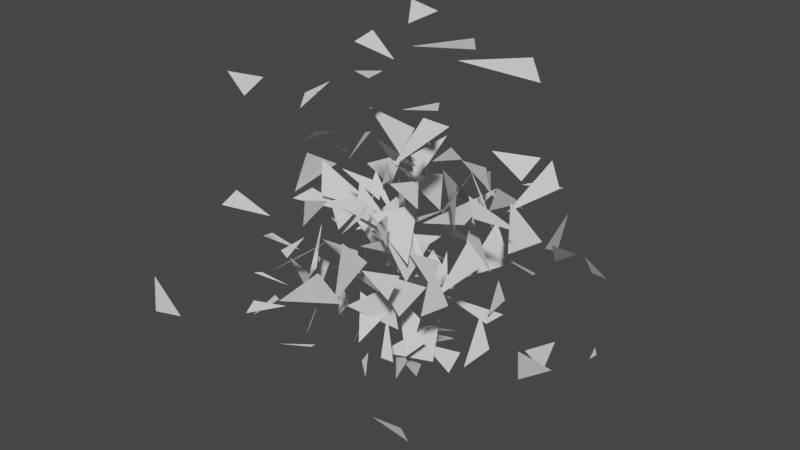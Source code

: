 # Source: 11.blend  (saved by Blender 3.5.10; exported with 4.5.12 LTS)
import bpy
from mathutils import Matrix  # noqa: F401  (used for matrix-valued properties, if any)

bpy.ops.wm.read_factory_settings(use_empty=True)
scene = bpy.context.scene
scene.name = 'Scene'

# ---- collections
col_collection = bpy.data.collections.new('Collection'); scene.collection.children.link(col_collection)

# ---- materials (node trees are filled in below, after node groups)
mat_doublesidedmaterial_128 = bpy.data.materials.new('DoubleSidedMaterial.128')
mat_doublesidedmaterial_128.use_transparent_shadow = False
mat_doublesidedmaterial_129 = bpy.data.materials.new('DoubleSidedMaterial.129')
mat_doublesidedmaterial_129.use_transparent_shadow = False
mat_doublesidedmaterial_130 = bpy.data.materials.new('DoubleSidedMaterial.130')
mat_doublesidedmaterial_130.use_transparent_shadow = False
mat_doublesidedmaterial_131 = bpy.data.materials.new('DoubleSidedMaterial.131')
mat_doublesidedmaterial_131.use_transparent_shadow = False
mat_doublesidedmaterial_132 = bpy.data.materials.new('DoubleSidedMaterial.132')
mat_doublesidedmaterial_132.use_transparent_shadow = False
mat_doublesidedmaterial_133 = bpy.data.materials.new('DoubleSidedMaterial.133')
mat_doublesidedmaterial_133.use_transparent_shadow = False
mat_doublesidedmaterial_134 = bpy.data.materials.new('DoubleSidedMaterial.134')
mat_doublesidedmaterial_134.use_transparent_shadow = False
mat_doublesidedmaterial_135 = bpy.data.materials.new('DoubleSidedMaterial.135')
mat_doublesidedmaterial_135.use_transparent_shadow = False
mat_doublesidedmaterial_136 = bpy.data.materials.new('DoubleSidedMaterial.136')
mat_doublesidedmaterial_136.use_transparent_shadow = False
mat_doublesidedmaterial_137 = bpy.data.materials.new('DoubleSidedMaterial.137')
mat_doublesidedmaterial_137.use_transparent_shadow = False
mat_doublesidedmaterial_138 = bpy.data.materials.new('DoubleSidedMaterial.138')
mat_doublesidedmaterial_138.use_transparent_shadow = False
mat_doublesidedmaterial_139 = bpy.data.materials.new('DoubleSidedMaterial.139')
mat_doublesidedmaterial_139.use_transparent_shadow = False
mat_doublesidedmaterial_140 = bpy.data.materials.new('DoubleSidedMaterial.140')
mat_doublesidedmaterial_140.use_transparent_shadow = False
mat_doublesidedmaterial_141 = bpy.data.materials.new('DoubleSidedMaterial.141')
mat_doublesidedmaterial_141.use_transparent_shadow = False
mat_doublesidedmaterial_142 = bpy.data.materials.new('DoubleSidedMaterial.142')
mat_doublesidedmaterial_142.use_transparent_shadow = False
mat_doublesidedmaterial_143 = bpy.data.materials.new('DoubleSidedMaterial.143')
mat_doublesidedmaterial_143.use_transparent_shadow = False
mat_doublesidedmaterial_144 = bpy.data.materials.new('DoubleSidedMaterial.144')
mat_doublesidedmaterial_144.use_transparent_shadow = False
mat_doublesidedmaterial_145 = bpy.data.materials.new('DoubleSidedMaterial.145')
mat_doublesidedmaterial_145.use_transparent_shadow = False
mat_doublesidedmaterial_146 = bpy.data.materials.new('DoubleSidedMaterial.146')
mat_doublesidedmaterial_146.use_transparent_shadow = False
mat_doublesidedmaterial_147 = bpy.data.materials.new('DoubleSidedMaterial.147')
mat_doublesidedmaterial_147.use_transparent_shadow = False
mat_doublesidedmaterial_148 = bpy.data.materials.new('DoubleSidedMaterial.148')
mat_doublesidedmaterial_148.use_transparent_shadow = False
mat_doublesidedmaterial_149 = bpy.data.materials.new('DoubleSidedMaterial.149')
mat_doublesidedmaterial_149.use_transparent_shadow = False
mat_doublesidedmaterial_150 = bpy.data.materials.new('DoubleSidedMaterial.150')
mat_doublesidedmaterial_150.use_transparent_shadow = False
mat_doublesidedmaterial_151 = bpy.data.materials.new('DoubleSidedMaterial.151')
mat_doublesidedmaterial_151.use_transparent_shadow = False
mat_doublesidedmaterial_152 = bpy.data.materials.new('DoubleSidedMaterial.152')
mat_doublesidedmaterial_152.use_transparent_shadow = False
mat_doublesidedmaterial_153 = bpy.data.materials.new('DoubleSidedMaterial.153')
mat_doublesidedmaterial_153.use_transparent_shadow = False
mat_doublesidedmaterial_154 = bpy.data.materials.new('DoubleSidedMaterial.154')
mat_doublesidedmaterial_154.use_transparent_shadow = False
mat_doublesidedmaterial_155 = bpy.data.materials.new('DoubleSidedMaterial.155')
mat_doublesidedmaterial_155.use_transparent_shadow = False
mat_doublesidedmaterial_156 = bpy.data.materials.new('DoubleSidedMaterial.156')
mat_doublesidedmaterial_156.use_transparent_shadow = False
mat_doublesidedmaterial_157 = bpy.data.materials.new('DoubleSidedMaterial.157')
mat_doublesidedmaterial_157.use_transparent_shadow = False
mat_doublesidedmaterial_158 = bpy.data.materials.new('DoubleSidedMaterial.158')
mat_doublesidedmaterial_158.use_transparent_shadow = False
mat_doublesidedmaterial_159 = bpy.data.materials.new('DoubleSidedMaterial.159')
mat_doublesidedmaterial_159.use_transparent_shadow = False
mat_doublesidedmaterial_160 = bpy.data.materials.new('DoubleSidedMaterial.160')
mat_doublesidedmaterial_160.use_transparent_shadow = False
mat_doublesidedmaterial_161 = bpy.data.materials.new('DoubleSidedMaterial.161')
mat_doublesidedmaterial_161.use_transparent_shadow = False
mat_doublesidedmaterial_162 = bpy.data.materials.new('DoubleSidedMaterial.162')
mat_doublesidedmaterial_162.use_transparent_shadow = False
mat_doublesidedmaterial_163 = bpy.data.materials.new('DoubleSidedMaterial.163')
mat_doublesidedmaterial_163.use_transparent_shadow = False
mat_doublesidedmaterial_164 = bpy.data.materials.new('DoubleSidedMaterial.164')
mat_doublesidedmaterial_164.use_transparent_shadow = False
mat_doublesidedmaterial_165 = bpy.data.materials.new('DoubleSidedMaterial.165')
mat_doublesidedmaterial_165.use_transparent_shadow = False
mat_doublesidedmaterial_166 = bpy.data.materials.new('DoubleSidedMaterial.166')
mat_doublesidedmaterial_166.use_transparent_shadow = False
mat_doublesidedmaterial_167 = bpy.data.materials.new('DoubleSidedMaterial.167')
mat_doublesidedmaterial_167.use_transparent_shadow = False
mat_doublesidedmaterial_168 = bpy.data.materials.new('DoubleSidedMaterial.168')
mat_doublesidedmaterial_168.use_transparent_shadow = False
mat_doublesidedmaterial_169 = bpy.data.materials.new('DoubleSidedMaterial.169')
mat_doublesidedmaterial_169.use_transparent_shadow = False
mat_doublesidedmaterial_170 = bpy.data.materials.new('DoubleSidedMaterial.170')
mat_doublesidedmaterial_170.use_transparent_shadow = False
mat_doublesidedmaterial_171 = bpy.data.materials.new('DoubleSidedMaterial.171')
mat_doublesidedmaterial_171.use_transparent_shadow = False
mat_doublesidedmaterial_172 = bpy.data.materials.new('DoubleSidedMaterial.172')
mat_doublesidedmaterial_172.use_transparent_shadow = False
mat_doublesidedmaterial_173 = bpy.data.materials.new('DoubleSidedMaterial.173')
mat_doublesidedmaterial_173.use_transparent_shadow = False
mat_doublesidedmaterial_174 = bpy.data.materials.new('DoubleSidedMaterial.174')
mat_doublesidedmaterial_174.use_transparent_shadow = False
mat_doublesidedmaterial_175 = bpy.data.materials.new('DoubleSidedMaterial.175')
mat_doublesidedmaterial_175.use_transparent_shadow = False
mat_doublesidedmaterial_176 = bpy.data.materials.new('DoubleSidedMaterial.176')
mat_doublesidedmaterial_176.use_transparent_shadow = False
mat_doublesidedmaterial_177 = bpy.data.materials.new('DoubleSidedMaterial.177')
mat_doublesidedmaterial_177.use_transparent_shadow = False
mat_doublesidedmaterial_178 = bpy.data.materials.new('DoubleSidedMaterial.178')
mat_doublesidedmaterial_178.use_transparent_shadow = False
mat_doublesidedmaterial_179 = bpy.data.materials.new('DoubleSidedMaterial.179')
mat_doublesidedmaterial_179.use_transparent_shadow = False
mat_doublesidedmaterial_180 = bpy.data.materials.new('DoubleSidedMaterial.180')
mat_doublesidedmaterial_180.use_transparent_shadow = False
mat_doublesidedmaterial_181 = bpy.data.materials.new('DoubleSidedMaterial.181')
mat_doublesidedmaterial_181.use_transparent_shadow = False
mat_doublesidedmaterial_182 = bpy.data.materials.new('DoubleSidedMaterial.182')
mat_doublesidedmaterial_182.use_transparent_shadow = False
mat_doublesidedmaterial_183 = bpy.data.materials.new('DoubleSidedMaterial.183')
mat_doublesidedmaterial_183.use_transparent_shadow = False
mat_doublesidedmaterial_184 = bpy.data.materials.new('DoubleSidedMaterial.184')
mat_doublesidedmaterial_184.use_transparent_shadow = False
mat_doublesidedmaterial_185 = bpy.data.materials.new('DoubleSidedMaterial.185')
mat_doublesidedmaterial_185.use_transparent_shadow = False
mat_doublesidedmaterial_186 = bpy.data.materials.new('DoubleSidedMaterial.186')
mat_doublesidedmaterial_186.use_transparent_shadow = False
mat_doublesidedmaterial_187 = bpy.data.materials.new('DoubleSidedMaterial.187')
mat_doublesidedmaterial_187.use_transparent_shadow = False
mat_doublesidedmaterial_188 = bpy.data.materials.new('DoubleSidedMaterial.188')
mat_doublesidedmaterial_188.use_transparent_shadow = False
mat_doublesidedmaterial_189 = bpy.data.materials.new('DoubleSidedMaterial.189')
mat_doublesidedmaterial_189.use_transparent_shadow = False
mat_doublesidedmaterial_190 = bpy.data.materials.new('DoubleSidedMaterial.190')
mat_doublesidedmaterial_190.use_transparent_shadow = False
mat_doublesidedmaterial_191 = bpy.data.materials.new('DoubleSidedMaterial.191')
mat_doublesidedmaterial_191.use_transparent_shadow = False
mat_doublesidedmaterial_192 = bpy.data.materials.new('DoubleSidedMaterial.192')
mat_doublesidedmaterial_192.use_transparent_shadow = False
mat_doublesidedmaterial_193 = bpy.data.materials.new('DoubleSidedMaterial.193')
mat_doublesidedmaterial_193.use_transparent_shadow = False
mat_doublesidedmaterial_194 = bpy.data.materials.new('DoubleSidedMaterial.194')
mat_doublesidedmaterial_194.use_transparent_shadow = False
mat_doublesidedmaterial_195 = bpy.data.materials.new('DoubleSidedMaterial.195')
mat_doublesidedmaterial_195.use_transparent_shadow = False
mat_doublesidedmaterial_196 = bpy.data.materials.new('DoubleSidedMaterial.196')
mat_doublesidedmaterial_196.use_transparent_shadow = False
mat_doublesidedmaterial_197 = bpy.data.materials.new('DoubleSidedMaterial.197')
mat_doublesidedmaterial_197.use_transparent_shadow = False
mat_doublesidedmaterial_198 = bpy.data.materials.new('DoubleSidedMaterial.198')
mat_doublesidedmaterial_198.use_transparent_shadow = False
mat_doublesidedmaterial_199 = bpy.data.materials.new('DoubleSidedMaterial.199')
mat_doublesidedmaterial_199.use_transparent_shadow = False
mat_doublesidedmaterial_200 = bpy.data.materials.new('DoubleSidedMaterial.200')
mat_doublesidedmaterial_200.use_transparent_shadow = False
mat_doublesidedmaterial_201 = bpy.data.materials.new('DoubleSidedMaterial.201')
mat_doublesidedmaterial_201.use_transparent_shadow = False
mat_doublesidedmaterial_202 = bpy.data.materials.new('DoubleSidedMaterial.202')
mat_doublesidedmaterial_202.use_transparent_shadow = False
mat_doublesidedmaterial_203 = bpy.data.materials.new('DoubleSidedMaterial.203')
mat_doublesidedmaterial_203.use_transparent_shadow = False
mat_doublesidedmaterial_204 = bpy.data.materials.new('DoubleSidedMaterial.204')
mat_doublesidedmaterial_204.use_transparent_shadow = False
mat_doublesidedmaterial_205 = bpy.data.materials.new('DoubleSidedMaterial.205')
mat_doublesidedmaterial_205.use_transparent_shadow = False
mat_doublesidedmaterial_206 = bpy.data.materials.new('DoubleSidedMaterial.206')
mat_doublesidedmaterial_206.use_transparent_shadow = False
mat_doublesidedmaterial_207 = bpy.data.materials.new('DoubleSidedMaterial.207')
mat_doublesidedmaterial_207.use_transparent_shadow = False
mat_doublesidedmaterial_208 = bpy.data.materials.new('DoubleSidedMaterial.208')
mat_doublesidedmaterial_208.use_transparent_shadow = False
mat_doublesidedmaterial_209 = bpy.data.materials.new('DoubleSidedMaterial.209')
mat_doublesidedmaterial_209.use_transparent_shadow = False
mat_doublesidedmaterial_210 = bpy.data.materials.new('DoubleSidedMaterial.210')
mat_doublesidedmaterial_210.use_transparent_shadow = False
mat_doublesidedmaterial_211 = bpy.data.materials.new('DoubleSidedMaterial.211')
mat_doublesidedmaterial_211.use_transparent_shadow = False
mat_doublesidedmaterial_212 = bpy.data.materials.new('DoubleSidedMaterial.212')
mat_doublesidedmaterial_212.use_transparent_shadow = False
mat_doublesidedmaterial_213 = bpy.data.materials.new('DoubleSidedMaterial.213')
mat_doublesidedmaterial_213.use_transparent_shadow = False
mat_doublesidedmaterial_214 = bpy.data.materials.new('DoubleSidedMaterial.214')
mat_doublesidedmaterial_214.use_transparent_shadow = False
mat_doublesidedmaterial_215 = bpy.data.materials.new('DoubleSidedMaterial.215')
mat_doublesidedmaterial_215.use_transparent_shadow = False
mat_doublesidedmaterial_216 = bpy.data.materials.new('DoubleSidedMaterial.216')
mat_doublesidedmaterial_216.use_transparent_shadow = False
mat_doublesidedmaterial_217 = bpy.data.materials.new('DoubleSidedMaterial.217')
mat_doublesidedmaterial_217.use_transparent_shadow = False
mat_doublesidedmaterial_218 = bpy.data.materials.new('DoubleSidedMaterial.218')
mat_doublesidedmaterial_218.use_transparent_shadow = False
mat_doublesidedmaterial_219 = bpy.data.materials.new('DoubleSidedMaterial.219')
mat_doublesidedmaterial_219.use_transparent_shadow = False
mat_doublesidedmaterial_220 = bpy.data.materials.new('DoubleSidedMaterial.220')
mat_doublesidedmaterial_220.use_transparent_shadow = False
mat_doublesidedmaterial_221 = bpy.data.materials.new('DoubleSidedMaterial.221')
mat_doublesidedmaterial_221.use_transparent_shadow = False
mat_doublesidedmaterial_222 = bpy.data.materials.new('DoubleSidedMaterial.222')
mat_doublesidedmaterial_222.use_transparent_shadow = False
mat_doublesidedmaterial_223 = bpy.data.materials.new('DoubleSidedMaterial.223')
mat_doublesidedmaterial_223.use_transparent_shadow = False
mat_doublesidedmaterial_224 = bpy.data.materials.new('DoubleSidedMaterial.224')
mat_doublesidedmaterial_224.use_transparent_shadow = False
mat_doublesidedmaterial_225 = bpy.data.materials.new('DoubleSidedMaterial.225')
mat_doublesidedmaterial_225.use_transparent_shadow = False
mat_doublesidedmaterial_226 = bpy.data.materials.new('DoubleSidedMaterial.226')
mat_doublesidedmaterial_226.use_transparent_shadow = False
mat_doublesidedmaterial_227 = bpy.data.materials.new('DoubleSidedMaterial.227')
mat_doublesidedmaterial_227.use_transparent_shadow = False
mat_doublesidedmaterial_228 = bpy.data.materials.new('DoubleSidedMaterial.228')
mat_doublesidedmaterial_228.use_transparent_shadow = False
mat_doublesidedmaterial_229 = bpy.data.materials.new('DoubleSidedMaterial.229')
mat_doublesidedmaterial_229.use_transparent_shadow = False
mat_doublesidedmaterial_230 = bpy.data.materials.new('DoubleSidedMaterial.230')
mat_doublesidedmaterial_230.use_transparent_shadow = False
mat_doublesidedmaterial_231 = bpy.data.materials.new('DoubleSidedMaterial.231')
mat_doublesidedmaterial_231.use_transparent_shadow = False
mat_doublesidedmaterial_232 = bpy.data.materials.new('DoubleSidedMaterial.232')
mat_doublesidedmaterial_232.use_transparent_shadow = False
mat_doublesidedmaterial_233 = bpy.data.materials.new('DoubleSidedMaterial.233')
mat_doublesidedmaterial_233.use_transparent_shadow = False
mat_doublesidedmaterial_234 = bpy.data.materials.new('DoubleSidedMaterial.234')
mat_doublesidedmaterial_234.use_transparent_shadow = False
mat_doublesidedmaterial_235 = bpy.data.materials.new('DoubleSidedMaterial.235')
mat_doublesidedmaterial_235.use_transparent_shadow = False
mat_doublesidedmaterial_236 = bpy.data.materials.new('DoubleSidedMaterial.236')
mat_doublesidedmaterial_236.use_transparent_shadow = False
mat_doublesidedmaterial_237 = bpy.data.materials.new('DoubleSidedMaterial.237')
mat_doublesidedmaterial_237.use_transparent_shadow = False
mat_doublesidedmaterial_238 = bpy.data.materials.new('DoubleSidedMaterial.238')
mat_doublesidedmaterial_238.use_transparent_shadow = False
mat_doublesidedmaterial_239 = bpy.data.materials.new('DoubleSidedMaterial.239')
mat_doublesidedmaterial_239.use_transparent_shadow = False
mat_doublesidedmaterial_240 = bpy.data.materials.new('DoubleSidedMaterial.240')
mat_doublesidedmaterial_240.use_transparent_shadow = False
mat_doublesidedmaterial_241 = bpy.data.materials.new('DoubleSidedMaterial.241')
mat_doublesidedmaterial_241.use_transparent_shadow = False
mat_doublesidedmaterial_242 = bpy.data.materials.new('DoubleSidedMaterial.242')
mat_doublesidedmaterial_242.use_transparent_shadow = False
mat_doublesidedmaterial_243 = bpy.data.materials.new('DoubleSidedMaterial.243')
mat_doublesidedmaterial_243.use_transparent_shadow = False
mat_doublesidedmaterial_244 = bpy.data.materials.new('DoubleSidedMaterial.244')
mat_doublesidedmaterial_244.use_transparent_shadow = False
mat_doublesidedmaterial_245 = bpy.data.materials.new('DoubleSidedMaterial.245')
mat_doublesidedmaterial_245.use_transparent_shadow = False
mat_doublesidedmaterial_246 = bpy.data.materials.new('DoubleSidedMaterial.246')
mat_doublesidedmaterial_246.use_transparent_shadow = False
mat_doublesidedmaterial_247 = bpy.data.materials.new('DoubleSidedMaterial.247')
mat_doublesidedmaterial_247.use_transparent_shadow = False
mat_doublesidedmaterial_248 = bpy.data.materials.new('DoubleSidedMaterial.248')
mat_doublesidedmaterial_248.use_transparent_shadow = False
mat_doublesidedmaterial_249 = bpy.data.materials.new('DoubleSidedMaterial.249')
mat_doublesidedmaterial_249.use_transparent_shadow = False
mat_doublesidedmaterial_250 = bpy.data.materials.new('DoubleSidedMaterial.250')
mat_doublesidedmaterial_250.use_transparent_shadow = False
mat_doublesidedmaterial_251 = bpy.data.materials.new('DoubleSidedMaterial.251')
mat_doublesidedmaterial_251.use_transparent_shadow = False
mat_doublesidedmaterial_252 = bpy.data.materials.new('DoubleSidedMaterial.252')
mat_doublesidedmaterial_252.use_transparent_shadow = False
mat_doublesidedmaterial_253 = bpy.data.materials.new('DoubleSidedMaterial.253')
mat_doublesidedmaterial_253.use_transparent_shadow = False
mat_doublesidedmaterial_254 = bpy.data.materials.new('DoubleSidedMaterial.254')
mat_doublesidedmaterial_254.use_transparent_shadow = False
mat_doublesidedmaterial_255 = bpy.data.materials.new('DoubleSidedMaterial.255')
mat_doublesidedmaterial_255.use_transparent_shadow = False

# ---- material node trees

# ---- world
world_world = bpy.data.worlds.new('World'); scene.world = world_world
world_world.use_nodes = True; world_world.node_tree.nodes.clear()
_N = world_world.node_tree.nodes; _L = world_world.node_tree.links
n0 = _N.new('ShaderNodeOutputWorld'); n0.name = 'World Output'; n0.location = (300, 300)
n1 = _N.new('ShaderNodeBackground'); n1.name = 'Background'; n1.location = (10, 300)
n1.inputs[0].default_value = (0.05088, 0.05088, 0.05088, 1.0)
_L.new(n1.outputs[0], n0.inputs[0])
n0.is_active_output = True
world_world.color = (0.05088, 0.05088, 0.05088)
world_world.use_sun_shadow = False
world_world.sun_shadow_jitter_overblur = 0.0

# ---- meshes
me_triangle_128 = bpy.data.meshes.new('Triangle.128')
me_triangle_128.from_pydata([(-33.97, -8.69, 1.349), (-74.63, -16.25, 14.7), (-75.8, -37.42, 12.8)], [], [(0, 1, 2)])
me_triangle_128.materials.append(mat_doublesidedmaterial_128)
me_triangle_128.update()
me_triangle_129 = bpy.data.meshes.new('Triangle.129')
me_triangle_129.from_pydata([(104.4, -65.27, 104.8), (82.1, -67.95, 98.05), (99.0, -70.18, 113.3)], [], [(0, 1, 2)])
me_triangle_129.materials.append(mat_doublesidedmaterial_129)
me_triangle_129.update()
me_triangle_130 = bpy.data.meshes.new('Triangle.130')
me_triangle_130.from_pydata([(75.24, 80.33, 30.46), (87.09, 86.86, 24.67), (66.33, 59.91, 31.57)], [], [(0, 1, 2)])
me_triangle_130.materials.append(mat_doublesidedmaterial_130)
me_triangle_130.update()
me_triangle_131 = bpy.data.meshes.new('Triangle.131')
me_triangle_131.from_pydata([(-100.8, 63.46, 106.1), (-80.35, 90.37, 87.67), (-96.38, 81.36, 112.6)], [], [(0, 1, 2)])
me_triangle_131.materials.append(mat_doublesidedmaterial_131)
me_triangle_131.update()
me_triangle_132 = bpy.data.meshes.new('Triangle.132')
me_triangle_132.from_pydata([(20.78, -15.58, -104.4), (16.59, -25.04, -118.9), (-12.77, 10.34, -114.2)], [], [(0, 1, 2)])
me_triangle_132.materials.append(mat_doublesidedmaterial_132)
me_triangle_132.update()
me_triangle_133 = bpy.data.meshes.new('Triangle.133')
me_triangle_133.from_pydata([(149.9, -60.71, -40.15), (152.3, -66.34, -13.48), (151.0, -19.05, -54.19)], [], [(0, 1, 2)])
me_triangle_133.materials.append(mat_doublesidedmaterial_133)
me_triangle_133.update()
me_triangle_134 = bpy.data.meshes.new('Triangle.134')
me_triangle_134.from_pydata([(97.21, 139.6, -138.6), (97.33, 142.8, -147.7), (95.85, 133.8, -148.2)], [], [(0, 1, 2)])
me_triangle_134.materials.append(mat_doublesidedmaterial_134)
me_triangle_134.update()
me_triangle_135 = bpy.data.meshes.new('Triangle.135')
me_triangle_135.from_pydata([(-54.66, -110.5, 138.5), (-30.6, -100.2, 136.8), (-42.99, -107.3, 122.6)], [], [(0, 1, 2)])
me_triangle_135.materials.append(mat_doublesidedmaterial_135)
me_triangle_135.update()
me_triangle_136 = bpy.data.meshes.new('Triangle.136')
me_triangle_136.from_pydata([(-16.98, 75.65, 16.55), (-40.79, 78.64, 37.89), (-30.6, 70.91, 36.25)], [], [(0, 1, 2)])
me_triangle_136.materials.append(mat_doublesidedmaterial_136)
me_triangle_136.update()
me_triangle_137 = bpy.data.meshes.new('Triangle.137')
me_triangle_137.from_pydata([(-36.49, 112.8, -54.61), (-56.45, 127.4, -64.08), (-39.36, 118.9, -63.55)], [], [(0, 1, 2)])
me_triangle_137.materials.append(mat_doublesidedmaterial_137)
me_triangle_137.update()
me_triangle_138 = bpy.data.meshes.new('Triangle.138')
me_triangle_138.from_pydata([(29.14, 3.283, -11.35), (25.14, -14.26, -28.68), (47.1, 12.0, -45.64)], [], [(0, 1, 2)])
me_triangle_138.materials.append(mat_doublesidedmaterial_138)
me_triangle_138.update()
me_triangle_139 = bpy.data.meshes.new('Triangle.139')
me_triangle_139.from_pydata([(43.21, -141.4, -18.54), (45.41, -139.2, -17.12), (14.09, -142.6, -27.76)], [], [(0, 1, 2)])
me_triangle_139.materials.append(mat_doublesidedmaterial_139)
me_triangle_139.update()
me_triangle_140 = bpy.data.meshes.new('Triangle.140')
me_triangle_140.from_pydata([(1.202, -2.105, -42.03), (20.83, 11.5, -44.26), (1.964, 27.43, -68.65)], [], [(0, 1, 2)])
me_triangle_140.materials.append(mat_doublesidedmaterial_140)
me_triangle_140.update()
me_triangle_141 = bpy.data.meshes.new('Triangle.141')
me_triangle_141.from_pydata([(20.56, -23.5, 104.0), (49.59, -19.31, 109.2), (38.96, -4.249, 108.3)], [], [(0, 1, 2)])
me_triangle_141.materials.append(mat_doublesidedmaterial_141)
me_triangle_141.update()
me_triangle_142 = bpy.data.meshes.new('Triangle.142')
me_triangle_142.from_pydata([(72.57, 10.74, 61.72), (81.01, -7.461, 69.88), (75.07, 8.641, 46.1)], [], [(0, 1, 2)])
me_triangle_142.materials.append(mat_doublesidedmaterial_142)
me_triangle_142.update()
me_triangle_143 = bpy.data.meshes.new('Triangle.143')
me_triangle_143.from_pydata([(58.17, 36.14, -73.99), (41.25, 73.39, -63.83), (49.58, 71.83, -79.58)], [], [(0, 1, 2)])
me_triangle_143.materials.append(mat_doublesidedmaterial_143)
me_triangle_143.update()
me_triangle_144 = bpy.data.meshes.new('Triangle.144')
me_triangle_144.from_pydata([(2.754, -14.08, -57.59), (-24.76, -38.34, -28.85), (2.115, -33.83, -29.51)], [], [(0, 1, 2)])
me_triangle_144.materials.append(mat_doublesidedmaterial_144)
me_triangle_144.update()
me_triangle_145 = bpy.data.meshes.new('Triangle.145')
me_triangle_145.from_pydata([(-130.9, -132.8, -64.46), (-120.7, -117.0, -72.76), (-127.1, -132.9, -31.18)], [], [(0, 1, 2)])
me_triangle_145.materials.append(mat_doublesidedmaterial_145)
me_triangle_145.update()
me_triangle_146 = bpy.data.meshes.new('Triangle.146')
me_triangle_146.from_pydata([(7.003, -81.37, -27.73), (10.65, -48.42, -7.098), (8.932, -73.29, 18.71)], [], [(0, 1, 2)])
me_triangle_146.materials.append(mat_doublesidedmaterial_146)
me_triangle_146.update()
me_triangle_147 = bpy.data.meshes.new('Triangle.147')
me_triangle_147.from_pydata([(53.43, -35.55, 11.87), (68.2, -14.74, 59.25), (68.95, -30.03, 47.46)], [], [(0, 1, 2)])
me_triangle_147.materials.append(mat_doublesidedmaterial_147)
me_triangle_147.update()
me_triangle_148 = bpy.data.meshes.new('Triangle.148')
me_triangle_148.from_pydata([(-101.5, 40.94, 35.99), (-99.52, 15.43, 44.77), (-110.2, 8.007, 35.6)], [], [(0, 1, 2)])
me_triangle_148.materials.append(mat_doublesidedmaterial_148)
me_triangle_148.update()
me_triangle_149 = bpy.data.meshes.new('Triangle.149')
me_triangle_149.from_pydata([(-63.04, 8.316, -28.53), (-79.28, 2.211, -16.91), (-56.41, 9.899, -17.09)], [], [(0, 1, 2)])
me_triangle_149.materials.append(mat_doublesidedmaterial_149)
me_triangle_149.update()
me_triangle_150 = bpy.data.meshes.new('Triangle.150')
me_triangle_150.from_pydata([(62.32, -55.99, 53.46), (24.24, -41.1, 56.09), (53.56, -44.8, 68.38)], [], [(0, 1, 2)])
me_triangle_150.materials.append(mat_doublesidedmaterial_150)
me_triangle_150.update()
me_triangle_151 = bpy.data.meshes.new('Triangle.151')
me_triangle_151.from_pydata([(41.72, 9.667, -120.6), (5.741, 21.62, -113.3), (37.76, 30.26, -113.1)], [], [(0, 1, 2)])
me_triangle_151.materials.append(mat_doublesidedmaterial_151)
me_triangle_151.update()
me_triangle_152 = bpy.data.meshes.new('Triangle.152')
me_triangle_152.from_pydata([(41.13, -58.76, 78.62), (47.99, -33.35, 108.7), (71.15, -34.25, 108.4)], [], [(0, 1, 2)])
me_triangle_152.materials.append(mat_doublesidedmaterial_152)
me_triangle_152.update()
me_triangle_153 = bpy.data.meshes.new('Triangle.153')
me_triangle_153.from_pydata([(-50.21, -87.95, -20.02), (-10.41, -59.87, 10.14), (-32.0, -74.36, -6.935)], [], [(0, 1, 2)])
me_triangle_153.materials.append(mat_doublesidedmaterial_153)
me_triangle_153.update()
me_triangle_154 = bpy.data.meshes.new('Triangle.154')
me_triangle_154.from_pydata([(-8.969, -92.69, 32.07), (-6.726, -92.08, 53.14), (30.16, -107.5, 69.61)], [], [(0, 1, 2)])
me_triangle_154.materials.append(mat_doublesidedmaterial_154)
me_triangle_154.update()
me_triangle_155 = bpy.data.meshes.new('Triangle.155')
me_triangle_155.from_pydata([(36.14, 28.89, -92.8), (24.9, 5.056, -81.0), (-4.077, 9.349, -100.2)], [], [(0, 1, 2)])
me_triangle_155.materials.append(mat_doublesidedmaterial_155)
me_triangle_155.update()
me_triangle_156 = bpy.data.meshes.new('Triangle.156')
me_triangle_156.from_pydata([(5.894, -43.31, 13.39), (21.01, -18.76, 25.7), (47.43, -23.76, -10.98)], [], [(0, 1, 2)])
me_triangle_156.materials.append(mat_doublesidedmaterial_156)
me_triangle_156.update()
me_triangle_157 = bpy.data.meshes.new('Triangle.157')
me_triangle_157.from_pydata([(-8.611, 7.048, 19.1), (-32.42, -15.81, -8.767), (2.721, 17.53, -5.735)], [], [(0, 1, 2)])
me_triangle_157.materials.append(mat_doublesidedmaterial_157)
me_triangle_157.update()
me_triangle_158 = bpy.data.meshes.new('Triangle.158')
me_triangle_158.from_pydata([(57.35, -48.37, 69.38), (56.49, -61.08, 83.2), (11.68, -24.4, 62.36)], [], [(0, 1, 2)])
me_triangle_158.materials.append(mat_doublesidedmaterial_158)
me_triangle_158.update()
me_triangle_159 = bpy.data.meshes.new('Triangle.159')
me_triangle_159.from_pydata([(34.49, -70.05, 3.38), (55.11, -67.27, -27.47), (50.12, -29.5, -21.73)], [], [(0, 1, 2)])
me_triangle_159.materials.append(mat_doublesidedmaterial_159)
me_triangle_159.update()
me_triangle_160 = bpy.data.meshes.new('Triangle.160')
me_triangle_160.from_pydata([(-88.7, 10.81, 40.14), (-88.11, 36.29, 20.37), (-63.52, 13.16, 40.09)], [], [(0, 1, 2)])
me_triangle_160.materials.append(mat_doublesidedmaterial_160)
me_triangle_160.update()
me_triangle_161 = bpy.data.meshes.new('Triangle.161')
me_triangle_161.from_pydata([(26.3, -52.27, 23.7), (43.57, -45.81, -13.94), (35.51, -8.647, -0.8824)], [], [(0, 1, 2)])
me_triangle_161.materials.append(mat_doublesidedmaterial_161)
me_triangle_161.update()
me_triangle_162 = bpy.data.meshes.new('Triangle.162')
me_triangle_162.from_pydata([(104.4, -35.72, 19.31), (80.83, -60.31, -5.188), (94.07, -42.46, 37.11)], [], [(0, 1, 2)])
me_triangle_162.materials.append(mat_doublesidedmaterial_162)
me_triangle_162.update()
me_triangle_163 = bpy.data.meshes.new('Triangle.163')
me_triangle_163.from_pydata([(-13.11, -18.66, 31.83), (-34.6, -29.42, 15.77), (-0.4285, -14.45, -0.4745)], [], [(0, 1, 2)])
me_triangle_163.materials.append(mat_doublesidedmaterial_163)
me_triangle_163.update()
me_triangle_164 = bpy.data.meshes.new('Triangle.164')
me_triangle_164.from_pydata([(34.1, 43.34, 132.5), (35.55, 39.07, 142.4), (5.492, 3.882, 138.9)], [], [(0, 1, 2)])
me_triangle_164.materials.append(mat_doublesidedmaterial_164)
me_triangle_164.update()
me_triangle_165 = bpy.data.meshes.new('Triangle.165')
me_triangle_165.from_pydata([(54.94, 77.79, 23.95), (61.45, 94.07, 40.49), (30.21, 71.08, 45.5)], [], [(0, 1, 2)])
me_triangle_165.materials.append(mat_doublesidedmaterial_165)
me_triangle_165.update()
me_triangle_166 = bpy.data.meshes.new('Triangle.166')
me_triangle_166.from_pydata([(-69.56, -13.17, -29.33), (-65.59, 24.95, -54.81), (-51.32, 12.44, -66.71)], [], [(0, 1, 2)])
me_triangle_166.materials.append(mat_doublesidedmaterial_166)
me_triangle_166.update()
me_triangle_167 = bpy.data.meshes.new('Triangle.167')
me_triangle_167.from_pydata([(-15.13, -5.402, 9.863), (12.56, 0.7759, -4.875), (25.31, -32.0, -19.59)], [], [(0, 1, 2)])
me_triangle_167.materials.append(mat_doublesidedmaterial_167)
me_triangle_167.update()
me_triangle_168 = bpy.data.meshes.new('Triangle.168')
me_triangle_168.from_pydata([(-85.43, -72.25, -40.1), (-70.69, -49.85, -56.27), (-83.23, -65.83, -41.82)], [], [(0, 1, 2)])
me_triangle_168.materials.append(mat_doublesidedmaterial_168)
me_triangle_168.update()
me_triangle_169 = bpy.data.meshes.new('Triangle.169')
me_triangle_169.from_pydata([(75.21, -40.57, 21.31), (82.02, -59.92, 9.772), (84.4, -51.78, 12.65)], [], [(0, 1, 2)])
me_triangle_169.materials.append(mat_doublesidedmaterial_169)
me_triangle_169.update()
me_triangle_170 = bpy.data.meshes.new('Triangle.170')
me_triangle_170.from_pydata([(77.8, -83.8, -112.7), (74.68, -88.26, -99.45), (41.21, -81.5, -109.5)], [], [(0, 1, 2)])
me_triangle_170.materials.append(mat_doublesidedmaterial_170)
me_triangle_170.update()
me_triangle_171 = bpy.data.meshes.new('Triangle.171')
me_triangle_171.from_pydata([(137.4, -9.043, -66.4), (130.7, -24.2, -43.97), (133.5, 11.99, -53.55)], [], [(0, 1, 2)])
me_triangle_171.materials.append(mat_doublesidedmaterial_171)
me_triangle_171.update()
me_triangle_172 = bpy.data.meshes.new('Triangle.172')
me_triangle_172.from_pydata([(2.701, -67.47, 19.65), (12.36, -40.72, 46.12), (13.38, -57.15, 32.81)], [], [(0, 1, 2)])
me_triangle_172.materials.append(mat_doublesidedmaterial_172)
me_triangle_172.update()
me_triangle_173 = bpy.data.meshes.new('Triangle.173')
me_triangle_173.from_pydata([(-32.52, 28.95, 33.83), (10.21, 9.997, 46.32), (-28.63, 5.417, 61.62)], [], [(0, 1, 2)])
me_triangle_173.materials.append(mat_doublesidedmaterial_173)
me_triangle_173.update()
me_triangle_174 = bpy.data.meshes.new('Triangle.174')
me_triangle_174.from_pydata([(-124.6, -14.38, -41.99), (-126.2, -23.6, -41.75), (-116.7, 9.84, -65.83)], [], [(0, 1, 2)])
me_triangle_174.materials.append(mat_doublesidedmaterial_174)
me_triangle_174.update()
me_triangle_175 = bpy.data.meshes.new('Triangle.175')
me_triangle_175.from_pydata([(90.25, -8.301, -5.959), (80.63, -27.11, 24.97), (65.39, 1.105, 28.24)], [], [(0, 1, 2)])
me_triangle_175.materials.append(mat_doublesidedmaterial_175)
me_triangle_175.update()
me_triangle_176 = bpy.data.meshes.new('Triangle.176')
me_triangle_176.from_pydata([(113.7, -9.332, 34.55), (95.69, -47.28, 71.66), (98.97, -46.18, 55.22)], [], [(0, 1, 2)])
me_triangle_176.materials.append(mat_doublesidedmaterial_176)
me_triangle_176.update()
me_triangle_177 = bpy.data.meshes.new('Triangle.177')
me_triangle_177.from_pydata([(-59.45, -63.98, -63.86), (-72.02, -85.99, -53.43), (-74.0, -93.23, -62.38)], [], [(0, 1, 2)])
me_triangle_177.materials.append(mat_doublesidedmaterial_177)
me_triangle_177.update()
me_triangle_178 = bpy.data.meshes.new('Triangle.178')
me_triangle_178.from_pydata([(14.6, -53.12, 34.6), (49.08, -50.12, 3.684), (32.04, -18.12, 34.99)], [], [(0, 1, 2)])
me_triangle_178.materials.append(mat_doublesidedmaterial_178)
me_triangle_178.update()
me_triangle_179 = bpy.data.meshes.new('Triangle.179')
me_triangle_179.from_pydata([(75.59, 32.39, 31.36), (99.41, 41.86, 2.074), (97.11, -0.09864, 8.344)], [], [(0, 1, 2)])
me_triangle_179.materials.append(mat_doublesidedmaterial_179)
me_triangle_179.update()
me_triangle_180 = bpy.data.meshes.new('Triangle.180')
me_triangle_180.from_pydata([(-32.09, 33.54, 44.29), (-9.837, 17.07, 53.26), (-12.34, 45.05, 64.6)], [], [(0, 1, 2)])
me_triangle_180.materials.append(mat_doublesidedmaterial_180)
me_triangle_180.update()
me_triangle_181 = bpy.data.meshes.new('Triangle.181')
me_triangle_181.from_pydata([(-61.96, -24.37, -67.7), (-79.0, -7.919, -50.57), (-75.7, 1.912, -59.55)], [], [(0, 1, 2)])
me_triangle_181.materials.append(mat_doublesidedmaterial_181)
me_triangle_181.update()
me_triangle_182 = bpy.data.meshes.new('Triangle.182')
me_triangle_182.from_pydata([(43.14, -11.91, -98.35), (-1.754, -23.18, -102.5), (25.53, 18.37, -81.34)], [], [(0, 1, 2)])
me_triangle_182.materials.append(mat_doublesidedmaterial_182)
me_triangle_182.update()
me_triangle_183 = bpy.data.meshes.new('Triangle.183')
me_triangle_183.from_pydata([(-18.65, -35.61, -96.23), (-22.09, -10.26, -80.43), (-18.46, -18.47, -75.99)], [], [(0, 1, 2)])
me_triangle_183.materials.append(mat_doublesidedmaterial_183)
me_triangle_183.update()
me_triangle_184 = bpy.data.meshes.new('Triangle.184')
me_triangle_184.from_pydata([(-20.78, 91.2, -10.7), (11.47, 86.77, -19.42), (12.85, 57.22, 17.69)], [], [(0, 1, 2)])
me_triangle_184.materials.append(mat_doublesidedmaterial_184)
me_triangle_184.update()
me_triangle_185 = bpy.data.meshes.new('Triangle.185')
me_triangle_185.from_pydata([(-57.9, -24.43, 15.74), (-64.54, -15.18, 41.41), (-20.28, 6.814, -0.4188)], [], [(0, 1, 2)])
me_triangle_185.materials.append(mat_doublesidedmaterial_185)
me_triangle_185.update()
me_triangle_186 = bpy.data.meshes.new('Triangle.186')
me_triangle_186.from_pydata([(21.43, -72.28, -60.15), (6.47, -52.94, -30.34), (33.11, -52.33, -38.79)], [], [(0, 1, 2)])
me_triangle_186.materials.append(mat_doublesidedmaterial_186)
me_triangle_186.update()
me_triangle_187 = bpy.data.meshes.new('Triangle.187')
me_triangle_187.from_pydata([(48.05, 57.7, -2.99), (60.73, 61.49, -38.25), (35.26, 30.88, -47.15)], [], [(0, 1, 2)])
me_triangle_187.materials.append(mat_doublesidedmaterial_187)
me_triangle_187.update()
me_triangle_188 = bpy.data.meshes.new('Triangle.188')
me_triangle_188.from_pydata([(53.99, -76.91, 55.91), (45.4, -79.77, 46.66), (42.12, -64.27, 21.13)], [], [(0, 1, 2)])
me_triangle_188.materials.append(mat_doublesidedmaterial_188)
me_triangle_188.update()
me_triangle_189 = bpy.data.meshes.new('Triangle.189')
me_triangle_189.from_pydata([(129.7, 3.371, 26.16), (112.8, 37.93, -7.6), (130.6, 37.88, 4.567)], [], [(0, 1, 2)])
me_triangle_189.materials.append(mat_doublesidedmaterial_189)
me_triangle_189.update()
me_triangle_190 = bpy.data.meshes.new('Triangle.190')
me_triangle_190.from_pydata([(-24.1, 29.34, -25.6), (-1.898, 41.62, -64.02), (-26.95, 14.21, -50.42)], [], [(0, 1, 2)])
me_triangle_190.materials.append(mat_doublesidedmaterial_190)
me_triangle_190.update()
me_triangle_191 = bpy.data.meshes.new('Triangle.191')
me_triangle_191.from_pydata([(5.003, 66.76, -131.7), (-13.97, 45.23, -134.9), (-28.26, 69.47, -139.8)], [], [(0, 1, 2)])
me_triangle_191.materials.append(mat_doublesidedmaterial_191)
me_triangle_191.update()
me_triangle_192 = bpy.data.meshes.new('Triangle.192')
me_triangle_192.from_pydata([(-10.14, 15.39, -14.53), (-40.32, 18.99, 27.18), (-39.52, 13.32, 19.45)], [], [(0, 1, 2)])
me_triangle_192.materials.append(mat_doublesidedmaterial_192)
me_triangle_192.update()
me_triangle_193 = bpy.data.meshes.new('Triangle.193')
me_triangle_193.from_pydata([(5.5, 19.48, 30.72), (-13.03, 49.62, 24.72), (-16.39, 17.94, 32.21)], [], [(0, 1, 2)])
me_triangle_193.materials.append(mat_doublesidedmaterial_193)
me_triangle_193.update()
me_triangle_194 = bpy.data.meshes.new('Triangle.194')
me_triangle_194.from_pydata([(22.93, 42.89, 45.19), (41.69, 49.54, 42.12), (39.22, 61.85, 15.36)], [], [(0, 1, 2)])
me_triangle_194.materials.append(mat_doublesidedmaterial_194)
me_triangle_194.update()
me_triangle_195 = bpy.data.meshes.new('Triangle.195')
me_triangle_195.from_pydata([(80.81, -64.41, 23.94), (70.43, -62.94, -23.15), (93.15, -61.05, -6.153)], [], [(0, 1, 2)])
me_triangle_195.materials.append(mat_doublesidedmaterial_195)
me_triangle_195.update()
me_triangle_196 = bpy.data.meshes.new('Triangle.196')
me_triangle_196.from_pydata([(9.391, -30.05, 47.77), (10.77, -35.1, 36.44), (-14.52, -47.41, 58.97)], [], [(0, 1, 2)])
me_triangle_196.materials.append(mat_doublesidedmaterial_196)
me_triangle_196.update()
me_triangle_197 = bpy.data.meshes.new('Triangle.197')
me_triangle_197.from_pydata([(98.8, -18.97, -59.31), (86.94, -15.24, -35.99), (94.56, -44.59, -63.83)], [], [(0, 1, 2)])
me_triangle_197.materials.append(mat_doublesidedmaterial_197)
me_triangle_197.update()
me_triangle_198 = bpy.data.meshes.new('Triangle.198')
me_triangle_198.from_pydata([(52.39, 94.07, -46.89), (64.41, 77.0, -31.44), (32.55, 88.05, -50.86)], [], [(0, 1, 2)])
me_triangle_198.materials.append(mat_doublesidedmaterial_198)
me_triangle_198.update()
me_triangle_199 = bpy.data.meshes.new('Triangle.199')
me_triangle_199.from_pydata([(73.95, 15.85, 12.19), (37.93, 33.1, 47.48), (59.31, 23.66, 29.44)], [], [(0, 1, 2)])
me_triangle_199.materials.append(mat_doublesidedmaterial_199)
me_triangle_199.update()
me_triangle_200 = bpy.data.meshes.new('Triangle.200')
me_triangle_200.from_pydata([(13.42, -21.23, 13.85), (48.76, -8.041, 31.78), (23.4, -43.58, 16.18)], [], [(0, 1, 2)])
me_triangle_200.materials.append(mat_doublesidedmaterial_200)
me_triangle_200.update()
me_triangle_201 = bpy.data.meshes.new('Triangle.201')
me_triangle_201.from_pydata([(73.56, 30.48, 21.55), (90.92, 61.61, 58.41), (98.82, 61.77, 37.25)], [], [(0, 1, 2)])
me_triangle_201.materials.append(mat_doublesidedmaterial_201)
me_triangle_201.update()
me_triangle_202 = bpy.data.meshes.new('Triangle.202')
me_triangle_202.from_pydata([(-150.8, 14.39, -128.7), (-152.3, 10.97, -123.2), (-150.0, -19.42, -129.4)], [], [(0, 1, 2)])
me_triangle_202.materials.append(mat_doublesidedmaterial_202)
me_triangle_202.update()
me_triangle_203 = bpy.data.meshes.new('Triangle.203')
me_triangle_203.from_pydata([(58.53, 79.73, 122.9), (64.9, 82.3, 103.7), (17.93, 40.12, 122.1)], [], [(0, 1, 2)])
me_triangle_203.materials.append(mat_doublesidedmaterial_203)
me_triangle_203.update()
me_triangle_204 = bpy.data.meshes.new('Triangle.204')
me_triangle_204.from_pydata([(16.86, -10.1, -15.74), (-13.97, -8.564, -23.29), (16.52, 18.52, -42.01)], [], [(0, 1, 2)])
me_triangle_204.materials.append(mat_doublesidedmaterial_204)
me_triangle_204.update()
me_triangle_205 = bpy.data.meshes.new('Triangle.205')
me_triangle_205.from_pydata([(-0.2284, -30.62, 85.39), (-14.18, -40.67, 62.48), (-25.96, -8.249, 70.81)], [], [(0, 1, 2)])
me_triangle_205.materials.append(mat_doublesidedmaterial_205)
me_triangle_205.update()
me_triangle_206 = bpy.data.meshes.new('Triangle.206')
me_triangle_206.from_pydata([(-48.74, 67.73, 129.3), (-43.14, 98.8, 133.6), (-67.63, 94.89, 139.9)], [], [(0, 1, 2)])
me_triangle_206.materials.append(mat_doublesidedmaterial_206)
me_triangle_206.update()
me_triangle_207 = bpy.data.meshes.new('Triangle.207')
me_triangle_207.from_pydata([(-109.3, 50.42, -94.59), (-108.4, 35.28, -90.1), (-86.19, 48.37, -88.68)], [], [(0, 1, 2)])
me_triangle_207.materials.append(mat_doublesidedmaterial_207)
me_triangle_207.update()
me_triangle_208 = bpy.data.meshes.new('Triangle.208')
me_triangle_208.from_pydata([(-31.34, -33.51, -45.26), (-25.22, -29.67, -62.67), (-14.64, -54.81, -61.37)], [], [(0, 1, 2)])
me_triangle_208.materials.append(mat_doublesidedmaterial_208)
me_triangle_208.update()
me_triangle_209 = bpy.data.meshes.new('Triangle.209')
me_triangle_209.from_pydata([(-29.92, -43.52, 105.2), (-36.92, -47.77, 112.3), (-38.54, -40.09, 103.7)], [], [(0, 1, 2)])
me_triangle_209.materials.append(mat_doublesidedmaterial_209)
me_triangle_209.update()
me_triangle_210 = bpy.data.meshes.new('Triangle.210')
me_triangle_210.from_pydata([(37.8, -126.9, 28.43), (52.39, -118.9, 6.292), (2.404, -130.6, -5.111)], [], [(0, 1, 2)])
me_triangle_210.materials.append(mat_doublesidedmaterial_210)
me_triangle_210.update()
me_triangle_211 = bpy.data.meshes.new('Triangle.211')
me_triangle_211.from_pydata([(26.56, -77.0, 147.6), (44.29, -83.13, 148.1), (38.53, -62.68, 146.4)], [], [(0, 1, 2)])
me_triangle_211.materials.append(mat_doublesidedmaterial_211)
me_triangle_211.update()
me_triangle_212 = bpy.data.meshes.new('Triangle.212')
me_triangle_212.from_pydata([(30.68, 122.6, -24.15), (-4.587, 115.4, -11.65), (11.23, 102.2, -9.74)], [], [(0, 1, 2)])
me_triangle_212.materials.append(mat_doublesidedmaterial_212)
me_triangle_212.update()
me_triangle_213 = bpy.data.meshes.new('Triangle.213')
me_triangle_213.from_pydata([(69.23, -95.04, 4.278), (44.04, -93.26, 17.68), (74.88, -89.31, 22.95)], [], [(0, 1, 2)])
me_triangle_213.materials.append(mat_doublesidedmaterial_213)
me_triangle_213.update()
me_triangle_214 = bpy.data.meshes.new('Triangle.214')
me_triangle_214.from_pydata([(-6.214, 24.84, 23.28), (0.7261, 56.12, 55.42), (-12.05, 26.56, 44.63)], [], [(0, 1, 2)])
me_triangle_214.materials.append(mat_doublesidedmaterial_214)
me_triangle_214.update()
me_triangle_215 = bpy.data.meshes.new('Triangle.215')
me_triangle_215.from_pydata([(46.49, 48.02, 8.075), (62.17, 34.77, 37.01), (73.34, 52.95, 21.22)], [], [(0, 1, 2)])
me_triangle_215.materials.append(mat_doublesidedmaterial_215)
me_triangle_215.update()
me_triangle_216 = bpy.data.meshes.new('Triangle.216')
me_triangle_216.from_pydata([(47.0, -77.48, -58.96), (25.34, -45.0, -46.89), (56.67, -75.18, -59.83)], [], [(0, 1, 2)])
me_triangle_216.materials.append(mat_doublesidedmaterial_216)
me_triangle_216.update()
me_triangle_217 = bpy.data.meshes.new('Triangle.217')
me_triangle_217.from_pydata([(-59.0, -33.73, -64.25), (-65.29, -26.49, -33.48), (-69.33, -13.82, -57.8)], [], [(0, 1, 2)])
me_triangle_217.materials.append(mat_doublesidedmaterial_217)
me_triangle_217.update()
me_triangle_218 = bpy.data.meshes.new('Triangle.218')
me_triangle_218.from_pydata([(24.13, 25.52, -63.51), (46.69, 51.43, -93.52), (53.61, 65.37, -88.35)], [], [(0, 1, 2)])
me_triangle_218.materials.append(mat_doublesidedmaterial_218)
me_triangle_218.update()
me_triangle_219 = bpy.data.meshes.new('Triangle.219')
me_triangle_219.from_pydata([(-41.0, -32.25, 20.03), (-22.4, -43.68, 5.117), (-31.45, 3.043, 12.78)], [], [(0, 1, 2)])
me_triangle_219.materials.append(mat_doublesidedmaterial_219)
me_triangle_219.update()
me_triangle_220 = bpy.data.meshes.new('Triangle.220')
me_triangle_220.from_pydata([(15.67, 8.17, -122.5), (-7.901, 0.9215, -115.6), (33.48, -20.3, -111.3)], [], [(0, 1, 2)])
me_triangle_220.materials.append(mat_doublesidedmaterial_220)
me_triangle_220.update()
me_triangle_221 = bpy.data.meshes.new('Triangle.221')
me_triangle_221.from_pydata([(-8.88, -25.2, 13.81), (20.69, -6.928, -3.601), (39.85, 9.56, -22.28)], [], [(0, 1, 2)])
me_triangle_221.materials.append(mat_doublesidedmaterial_221)
me_triangle_221.update()
me_triangle_222 = bpy.data.meshes.new('Triangle.222')
me_triangle_222.from_pydata([(-26.57, 9.89, 20.43), (-37.38, 30.05, 30.83), (-11.46, 2.018, 32.65)], [], [(0, 1, 2)])
me_triangle_222.materials.append(mat_doublesidedmaterial_222)
me_triangle_222.update()
me_triangle_223 = bpy.data.meshes.new('Triangle.223')
me_triangle_223.from_pydata([(72.59, -100.3, 68.38), (49.41, -101.3, 74.99), (46.3, -95.67, 84.36)], [], [(0, 1, 2)])
me_triangle_223.materials.append(mat_doublesidedmaterial_223)
me_triangle_223.update()
me_triangle_224 = bpy.data.meshes.new('Triangle.224')
me_triangle_224.from_pydata([(38.75, -47.28, -54.24), (7.756, -70.29, -34.54), (35.79, -52.93, -14.34)], [], [(0, 1, 2)])
me_triangle_224.materials.append(mat_doublesidedmaterial_224)
me_triangle_224.update()
me_triangle_225 = bpy.data.meshes.new('Triangle.225')
me_triangle_225.from_pydata([(-29.34, 39.89, 60.04), (-59.57, 57.52, 49.9), (-37.71, 54.17, 30.82)], [], [(0, 1, 2)])
me_triangle_225.materials.append(mat_doublesidedmaterial_225)
me_triangle_225.update()
me_triangle_226 = bpy.data.meshes.new('Triangle.226')
me_triangle_226.from_pydata([(-89.48, 63.3, 3.569), (-78.2, 81.72, -21.29), (-67.71, 86.35, 10.75)], [], [(0, 1, 2)])
me_triangle_226.materials.append(mat_doublesidedmaterial_226)
me_triangle_226.update()
me_triangle_227 = bpy.data.meshes.new('Triangle.227')
me_triangle_227.from_pydata([(54.87, 47.88, 30.37), (14.4, 6.765, 3.071), (34.91, 33.7, -2.322)], [], [(0, 1, 2)])
me_triangle_227.materials.append(mat_doublesidedmaterial_227)
me_triangle_227.update()
me_triangle_228 = bpy.data.meshes.new('Triangle.228')
me_triangle_228.from_pydata([(46.15, -48.27, -24.35), (34.49, -33.56, -28.22), (24.07, -4.802, -45.34)], [], [(0, 1, 2)])
me_triangle_228.materials.append(mat_doublesidedmaterial_228)
me_triangle_228.update()
me_triangle_229 = bpy.data.meshes.new('Triangle.229')
me_triangle_229.from_pydata([(-25.79, -74.83, -31.63), (-44.42, -72.78, -11.76), (-44.11, -52.37, -35.83)], [], [(0, 1, 2)])
me_triangle_229.materials.append(mat_doublesidedmaterial_229)
me_triangle_229.update()
me_triangle_230 = bpy.data.meshes.new('Triangle.230')
me_triangle_230.from_pydata([(7.626, 42.53, 29.6), (-20.32, 24.85, 29.2), (1.253, 48.2, -6.784)], [], [(0, 1, 2)])
me_triangle_230.materials.append(mat_doublesidedmaterial_230)
me_triangle_230.update()
me_triangle_231 = bpy.data.meshes.new('Triangle.231')
me_triangle_231.from_pydata([(0.4288, 4.564, -24.4), (-35.54, -19.54, 11.7), (-14.23, -15.91, -13.98)], [], [(0, 1, 2)])
me_triangle_231.materials.append(mat_doublesidedmaterial_231)
me_triangle_231.update()
me_triangle_232 = bpy.data.meshes.new('Triangle.232')
me_triangle_232.from_pydata([(6.501, -7.87, -55.92), (35.75, -27.95, -79.38), (30.37, -12.35, -64.57)], [], [(0, 1, 2)])
me_triangle_232.materials.append(mat_doublesidedmaterial_232)
me_triangle_232.update()
me_triangle_233 = bpy.data.meshes.new('Triangle.233')
me_triangle_233.from_pydata([(-50.11, -39.55, -38.04), (-52.51, -46.59, -45.43), (-66.34, -15.02, -12.62)], [], [(0, 1, 2)])
me_triangle_233.materials.append(mat_doublesidedmaterial_233)
me_triangle_233.update()
me_triangle_234 = bpy.data.meshes.new('Triangle.234')
me_triangle_234.from_pydata([(108.8, 125.8, -62.03), (92.58, 131.0, -65.08), (89.29, 121.7, -46.19)], [], [(0, 1, 2)])
me_triangle_234.materials.append(mat_doublesidedmaterial_234)
me_triangle_234.update()
me_triangle_235 = bpy.data.meshes.new('Triangle.235')
me_triangle_235.from_pydata([(25.21, 17.84, 47.53), (56.8, -7.561, 15.65), (61.18, -12.31, 56.58)], [], [(0, 1, 2)])
me_triangle_235.materials.append(mat_doublesidedmaterial_235)
me_triangle_235.update()
me_triangle_236 = bpy.data.meshes.new('Triangle.236')
me_triangle_236.from_pydata([(28.45, 49.97, -23.32), (15.92, 21.85, 7.418), (3.465, 59.06, -33.57)], [], [(0, 1, 2)])
me_triangle_236.materials.append(mat_doublesidedmaterial_236)
me_triangle_236.update()
me_triangle_237 = bpy.data.meshes.new('Triangle.237')
me_triangle_237.from_pydata([(17.14, -21.92, 1.003), (32.96, -29.12, 27.94), (-12.11, 12.87, 32.7)], [], [(0, 1, 2)])
me_triangle_237.materials.append(mat_doublesidedmaterial_237)
me_triangle_237.update()
me_triangle_238 = bpy.data.meshes.new('Triangle.238')
me_triangle_238.from_pydata([(-61.48, 35.71, -37.87), (-64.79, 38.22, -2.918), (-38.05, 2.794, -44.0)], [], [(0, 1, 2)])
me_triangle_238.materials.append(mat_doublesidedmaterial_238)
me_triangle_238.update()
me_triangle_239 = bpy.data.meshes.new('Triangle.239')
me_triangle_239.from_pydata([(11.46, -115.5, -36.61), (14.32, -95.73, -0.5029), (19.41, -117.8, -23.79)], [], [(0, 1, 2)])
me_triangle_239.materials.append(mat_doublesidedmaterial_239)
me_triangle_239.update()
me_triangle_240 = bpy.data.meshes.new('Triangle.240')
me_triangle_240.from_pydata([(44.86, -22.04, -74.17), (14.91, -18.01, -63.93), (37.63, -38.91, -82.25)], [], [(0, 1, 2)])
me_triangle_240.materials.append(mat_doublesidedmaterial_240)
me_triangle_240.update()
me_triangle_241 = bpy.data.meshes.new('Triangle.241')
me_triangle_241.from_pydata([(-23.13, 80.55, -26.92), (-1.73, 53.38, -13.88), (4.472, 83.94, 15.4)], [], [(0, 1, 2)])
me_triangle_241.materials.append(mat_doublesidedmaterial_241)
me_triangle_241.update()
me_triangle_242 = bpy.data.meshes.new('Triangle.242')
me_triangle_242.from_pydata([(-59.59, -120.4, 43.39), (-12.17, -117.9, 48.58), (-52.51, -111.7, 54.11)], [], [(0, 1, 2)])
me_triangle_242.materials.append(mat_doublesidedmaterial_242)
me_triangle_242.update()
me_triangle_243 = bpy.data.meshes.new('Triangle.243')
me_triangle_243.from_pydata([(82.71, 62.38, -39.03), (80.41, 62.79, -41.87), (71.04, 16.88, -3.506)], [], [(0, 1, 2)])
me_triangle_243.materials.append(mat_doublesidedmaterial_243)
me_triangle_243.update()
me_triangle_244 = bpy.data.meshes.new('Triangle.244')
me_triangle_244.from_pydata([(28.62, -17.72, 90.76), (-5.705, -27.64, 101.9), (42.37, -50.23, 84.98)], [], [(0, 1, 2)])
me_triangle_244.materials.append(mat_doublesidedmaterial_244)
me_triangle_244.update()
me_triangle_245 = bpy.data.meshes.new('Triangle.245')
me_triangle_245.from_pydata([(-65.09, -29.91, 51.42), (-79.57, -30.85, 13.9), (-60.05, -1.946, 33.95)], [], [(0, 1, 2)])
me_triangle_245.materials.append(mat_doublesidedmaterial_245)
me_triangle_245.update()
me_triangle_246 = bpy.data.meshes.new('Triangle.246')
me_triangle_246.from_pydata([(-5.68, -31.34, -99.84), (16.07, -59.24, -98.48), (-4.321, -40.72, -102.6)], [], [(0, 1, 2)])
me_triangle_246.materials.append(mat_doublesidedmaterial_246)
me_triangle_246.update()
me_triangle_247 = bpy.data.meshes.new('Triangle.247')
me_triangle_247.from_pydata([(-3.67, 15.18, -20.15), (10.08, 41.12, 2.919), (-13.77, 31.19, -33.05)], [], [(0, 1, 2)])
me_triangle_247.materials.append(mat_doublesidedmaterial_247)
me_triangle_247.update()
me_triangle_248 = bpy.data.meshes.new('Triangle.248')
me_triangle_248.from_pydata([(-6.1, -111.9, 16.72), (6.448, -106.3, 35.2), (-14.38, -109.5, 18.89)], [], [(0, 1, 2)])
me_triangle_248.materials.append(mat_doublesidedmaterial_248)
me_triangle_248.update()
me_triangle_249 = bpy.data.meshes.new('Triangle.249')
me_triangle_249.from_pydata([(64.81, -44.58, -9.138), (73.17, -44.77, 13.92), (40.3, -40.25, 8.628)], [], [(0, 1, 2)])
me_triangle_249.materials.append(mat_doublesidedmaterial_249)
me_triangle_249.update()
me_triangle_250 = bpy.data.meshes.new('Triangle.250')
me_triangle_250.from_pydata([(-95.79, -4.99, 70.42), (-109.3, 14.68, 74.7), (-98.41, 32.93, 81.99)], [], [(0, 1, 2)])
me_triangle_250.materials.append(mat_doublesidedmaterial_250)
me_triangle_250.update()
me_triangle_251 = bpy.data.meshes.new('Triangle.251')
me_triangle_251.from_pydata([(-77.88, 5.09, 8.618), (-87.52, 27.69, -19.0), (-89.33, -17.79, 23.48)], [], [(0, 1, 2)])
me_triangle_251.materials.append(mat_doublesidedmaterial_251)
me_triangle_251.update()
me_triangle_252 = bpy.data.meshes.new('Triangle.252')
me_triangle_252.from_pydata([(14.88, -16.78, -19.89), (9.071, -11.13, 0.9468), (42.88, -3.252, 6.619)], [], [(0, 1, 2)])
me_triangle_252.materials.append(mat_doublesidedmaterial_252)
me_triangle_252.update()
me_triangle_253 = bpy.data.meshes.new('Triangle.253')
me_triangle_253.from_pydata([(31.94, -41.21, 18.03), (27.13, -26.01, -6.186), (13.28, -60.99, 11.71)], [], [(0, 1, 2)])
me_triangle_253.materials.append(mat_doublesidedmaterial_253)
me_triangle_253.update()
me_triangle_254 = bpy.data.meshes.new('Triangle.254')
me_triangle_254.from_pydata([(-88.19, 38.08, -137.9), (-102.9, 43.11, -139.1), (-104.9, 40.28, -136.1)], [], [(0, 1, 2)])
me_triangle_254.materials.append(mat_doublesidedmaterial_254)
me_triangle_254.update()
me_triangle_255 = bpy.data.meshes.new('Triangle.255')
me_triangle_255.from_pydata([(102.5, 69.85, 16.59), (88.84, 80.46, -25.46), (97.87, 46.74, -6.17)], [], [(0, 1, 2)])
me_triangle_255.materials.append(mat_doublesidedmaterial_255)
me_triangle_255.update()

# ---- objects
ob_triangle = bpy.data.objects.new('Triangle', me_triangle_128)
ob_triangle_001 = bpy.data.objects.new('Triangle.001', me_triangle_129)
ob_triangle_002 = bpy.data.objects.new('Triangle.002', me_triangle_130)
ob_triangle_003 = bpy.data.objects.new('Triangle.003', me_triangle_131)
ob_triangle_004 = bpy.data.objects.new('Triangle.004', me_triangle_132)
ob_triangle_005 = bpy.data.objects.new('Triangle.005', me_triangle_133)
ob_triangle_006 = bpy.data.objects.new('Triangle.006', me_triangle_134)
ob_triangle_007 = bpy.data.objects.new('Triangle.007', me_triangle_135)
ob_triangle_008 = bpy.data.objects.new('Triangle.008', me_triangle_136)
ob_triangle_009 = bpy.data.objects.new('Triangle.009', me_triangle_137)
ob_triangle_010 = bpy.data.objects.new('Triangle.010', me_triangle_138)
ob_triangle_011 = bpy.data.objects.new('Triangle.011', me_triangle_139)
ob_triangle_012 = bpy.data.objects.new('Triangle.012', me_triangle_140)
ob_triangle_013 = bpy.data.objects.new('Triangle.013', me_triangle_141)
ob_triangle_014 = bpy.data.objects.new('Triangle.014', me_triangle_142)
ob_triangle_015 = bpy.data.objects.new('Triangle.015', me_triangle_143)
ob_triangle_016 = bpy.data.objects.new('Triangle.016', me_triangle_144)
ob_triangle_017 = bpy.data.objects.new('Triangle.017', me_triangle_145)
ob_triangle_018 = bpy.data.objects.new('Triangle.018', me_triangle_146)
ob_triangle_019 = bpy.data.objects.new('Triangle.019', me_triangle_147)
ob_triangle_020 = bpy.data.objects.new('Triangle.020', me_triangle_148)
ob_triangle_021 = bpy.data.objects.new('Triangle.021', me_triangle_149)
ob_triangle_022 = bpy.data.objects.new('Triangle.022', me_triangle_150)
ob_triangle_023 = bpy.data.objects.new('Triangle.023', me_triangle_151)
ob_triangle_024 = bpy.data.objects.new('Triangle.024', me_triangle_152)
ob_triangle_025 = bpy.data.objects.new('Triangle.025', me_triangle_153)
ob_triangle_026 = bpy.data.objects.new('Triangle.026', me_triangle_154)
ob_triangle_027 = bpy.data.objects.new('Triangle.027', me_triangle_155)
ob_triangle_028 = bpy.data.objects.new('Triangle.028', me_triangle_156)
ob_triangle_029 = bpy.data.objects.new('Triangle.029', me_triangle_157)
ob_triangle_030 = bpy.data.objects.new('Triangle.030', me_triangle_158)
ob_triangle_031 = bpy.data.objects.new('Triangle.031', me_triangle_159)
ob_triangle_032 = bpy.data.objects.new('Triangle.032', me_triangle_160)
ob_triangle_033 = bpy.data.objects.new('Triangle.033', me_triangle_161)
ob_triangle_034 = bpy.data.objects.new('Triangle.034', me_triangle_162)
ob_triangle_035 = bpy.data.objects.new('Triangle.035', me_triangle_163)
ob_triangle_036 = bpy.data.objects.new('Triangle.036', me_triangle_164)
ob_triangle_037 = bpy.data.objects.new('Triangle.037', me_triangle_165)
ob_triangle_038 = bpy.data.objects.new('Triangle.038', me_triangle_166)
ob_triangle_039 = bpy.data.objects.new('Triangle.039', me_triangle_167)
ob_triangle_040 = bpy.data.objects.new('Triangle.040', me_triangle_168)
ob_triangle_041 = bpy.data.objects.new('Triangle.041', me_triangle_169)
ob_triangle_042 = bpy.data.objects.new('Triangle.042', me_triangle_170)
ob_triangle_043 = bpy.data.objects.new('Triangle.043', me_triangle_171)
ob_triangle_044 = bpy.data.objects.new('Triangle.044', me_triangle_172)
ob_triangle_045 = bpy.data.objects.new('Triangle.045', me_triangle_173)
ob_triangle_046 = bpy.data.objects.new('Triangle.046', me_triangle_174)
ob_triangle_047 = bpy.data.objects.new('Triangle.047', me_triangle_175)
ob_triangle_048 = bpy.data.objects.new('Triangle.048', me_triangle_176)
ob_triangle_049 = bpy.data.objects.new('Triangle.049', me_triangle_177)
ob_triangle_050 = bpy.data.objects.new('Triangle.050', me_triangle_178)
ob_triangle_051 = bpy.data.objects.new('Triangle.051', me_triangle_179)
ob_triangle_052 = bpy.data.objects.new('Triangle.052', me_triangle_180)
ob_triangle_053 = bpy.data.objects.new('Triangle.053', me_triangle_181)
ob_triangle_054 = bpy.data.objects.new('Triangle.054', me_triangle_182)
ob_triangle_055 = bpy.data.objects.new('Triangle.055', me_triangle_183)
ob_triangle_056 = bpy.data.objects.new('Triangle.056', me_triangle_184)
ob_triangle_057 = bpy.data.objects.new('Triangle.057', me_triangle_185)
ob_triangle_058 = bpy.data.objects.new('Triangle.058', me_triangle_186)
ob_triangle_059 = bpy.data.objects.new('Triangle.059', me_triangle_187)
ob_triangle_060 = bpy.data.objects.new('Triangle.060', me_triangle_188)
ob_triangle_061 = bpy.data.objects.new('Triangle.061', me_triangle_189)
ob_triangle_062 = bpy.data.objects.new('Triangle.062', me_triangle_190)
ob_triangle_063 = bpy.data.objects.new('Triangle.063', me_triangle_191)
ob_triangle_064 = bpy.data.objects.new('Triangle.064', me_triangle_192)
ob_triangle_065 = bpy.data.objects.new('Triangle.065', me_triangle_193)
ob_triangle_066 = bpy.data.objects.new('Triangle.066', me_triangle_194)
ob_triangle_067 = bpy.data.objects.new('Triangle.067', me_triangle_195)
ob_triangle_068 = bpy.data.objects.new('Triangle.068', me_triangle_196)
ob_triangle_069 = bpy.data.objects.new('Triangle.069', me_triangle_197)
ob_triangle_070 = bpy.data.objects.new('Triangle.070', me_triangle_198)
ob_triangle_071 = bpy.data.objects.new('Triangle.071', me_triangle_199)
ob_triangle_072 = bpy.data.objects.new('Triangle.072', me_triangle_200)
ob_triangle_073 = bpy.data.objects.new('Triangle.073', me_triangle_201)
ob_triangle_074 = bpy.data.objects.new('Triangle.074', me_triangle_202)
ob_triangle_075 = bpy.data.objects.new('Triangle.075', me_triangle_203)
ob_triangle_076 = bpy.data.objects.new('Triangle.076', me_triangle_204)
ob_triangle_077 = bpy.data.objects.new('Triangle.077', me_triangle_205)
ob_triangle_078 = bpy.data.objects.new('Triangle.078', me_triangle_206)
ob_triangle_079 = bpy.data.objects.new('Triangle.079', me_triangle_207)
ob_triangle_080 = bpy.data.objects.new('Triangle.080', me_triangle_208)
ob_triangle_081 = bpy.data.objects.new('Triangle.081', me_triangle_209)
ob_triangle_082 = bpy.data.objects.new('Triangle.082', me_triangle_210)
ob_triangle_083 = bpy.data.objects.new('Triangle.083', me_triangle_211)
ob_triangle_084 = bpy.data.objects.new('Triangle.084', me_triangle_212)
ob_triangle_085 = bpy.data.objects.new('Triangle.085', me_triangle_213)
ob_triangle_086 = bpy.data.objects.new('Triangle.086', me_triangle_214)
ob_triangle_087 = bpy.data.objects.new('Triangle.087', me_triangle_215)
ob_triangle_088 = bpy.data.objects.new('Triangle.088', me_triangle_216)
ob_triangle_089 = bpy.data.objects.new('Triangle.089', me_triangle_217)
ob_triangle_090 = bpy.data.objects.new('Triangle.090', me_triangle_218)
ob_triangle_091 = bpy.data.objects.new('Triangle.091', me_triangle_219)
ob_triangle_092 = bpy.data.objects.new('Triangle.092', me_triangle_220)
ob_triangle_093 = bpy.data.objects.new('Triangle.093', me_triangle_221)
ob_triangle_094 = bpy.data.objects.new('Triangle.094', me_triangle_222)
ob_triangle_095 = bpy.data.objects.new('Triangle.095', me_triangle_223)
ob_triangle_096 = bpy.data.objects.new('Triangle.096', me_triangle_224)
ob_triangle_097 = bpy.data.objects.new('Triangle.097', me_triangle_225)
ob_triangle_098 = bpy.data.objects.new('Triangle.098', me_triangle_226)
ob_triangle_099 = bpy.data.objects.new('Triangle.099', me_triangle_227)
ob_triangle_100 = bpy.data.objects.new('Triangle.100', me_triangle_228)
ob_triangle_101 = bpy.data.objects.new('Triangle.101', me_triangle_229)
ob_triangle_102 = bpy.data.objects.new('Triangle.102', me_triangle_230)
ob_triangle_103 = bpy.data.objects.new('Triangle.103', me_triangle_231)
ob_triangle_104 = bpy.data.objects.new('Triangle.104', me_triangle_232)
ob_triangle_105 = bpy.data.objects.new('Triangle.105', me_triangle_233)
ob_triangle_106 = bpy.data.objects.new('Triangle.106', me_triangle_234)
ob_triangle_107 = bpy.data.objects.new('Triangle.107', me_triangle_235)
ob_triangle_108 = bpy.data.objects.new('Triangle.108', me_triangle_236)
ob_triangle_109 = bpy.data.objects.new('Triangle.109', me_triangle_237)
ob_triangle_110 = bpy.data.objects.new('Triangle.110', me_triangle_238)
ob_triangle_111 = bpy.data.objects.new('Triangle.111', me_triangle_239)
ob_triangle_112 = bpy.data.objects.new('Triangle.112', me_triangle_240)
ob_triangle_113 = bpy.data.objects.new('Triangle.113', me_triangle_241)
ob_triangle_114 = bpy.data.objects.new('Triangle.114', me_triangle_242)
ob_triangle_115 = bpy.data.objects.new('Triangle.115', me_triangle_243)
ob_triangle_116 = bpy.data.objects.new('Triangle.116', me_triangle_244)
ob_triangle_117 = bpy.data.objects.new('Triangle.117', me_triangle_245)
ob_triangle_118 = bpy.data.objects.new('Triangle.118', me_triangle_246)
ob_triangle_119 = bpy.data.objects.new('Triangle.119', me_triangle_247)
ob_triangle_120 = bpy.data.objects.new('Triangle.120', me_triangle_248)
ob_triangle_121 = bpy.data.objects.new('Triangle.121', me_triangle_249)
ob_triangle_122 = bpy.data.objects.new('Triangle.122', me_triangle_250)
ob_triangle_123 = bpy.data.objects.new('Triangle.123', me_triangle_251)
ob_triangle_124 = bpy.data.objects.new('Triangle.124', me_triangle_252)
ob_triangle_125 = bpy.data.objects.new('Triangle.125', me_triangle_253)
ob_triangle_126 = bpy.data.objects.new('Triangle.126', me_triangle_254)
ob_triangle_127 = bpy.data.objects.new('Triangle.127', me_triangle_255)

# ---- transforms, parenting, visibility, modifiers, constraints
ob_triangle.location = (-0.4972, -0.1694, 0.04596)
ob_triangle.scale = (0.1392, 0.1392, 0.1392)
ob_triangle_001.location = (0.6318, -0.5083, 0.7363)
ob_triangle_001.scale = (0.1392, 0.1392, 0.1392)
ob_triangle_002.location = (0.4953, 0.5261, 0.185)
ob_triangle_002.scale = (0.1392, 0.1392, 0.1392)
ob_triangle_003.location = (-0.721, 0.5455, 0.7128)
ob_triangle_003.scale = (0.1392, 0.1392, 0.1392)
ob_triangle_004.location = (0.005005, -0.09234, -0.8344)
ob_triangle_004.scale = (0.1392, 0.1392, 0.1392)
ob_triangle_005.location = (1.035, -0.3706, -0.2824)
ob_triangle_005.scale = (0.1392, 0.1392, 0.1392)
ob_triangle_006.location = (0.6436, 0.9806, -1.067)
ob_triangle_006.scale = (0.1392, 0.1392, 0.1392)
ob_triangle_007.location = (-0.3623, -0.7836, 0.9329)
ob_triangle_007.scale = (0.1392, 0.1392, 0.1392)
ob_triangle_008.location = (-0.2664, 0.5216, 0.1945)
ob_triangle_008.scale = (0.1392, 0.1392, 0.1392)
ob_triangle_009.location = (-0.372, 0.8432, -0.4613)
ob_triangle_009.scale = (0.1392, 0.1392, 0.1392)
ob_triangle_010.location = (0.1895, -0.01711, -0.2292)
ob_triangle_010.scale = (0.1392, 0.1392, 0.1392)
ob_triangle_011.location = (0.1927, -1.037, -0.1757)
ob_triangle_011.scale = (0.1392, 0.1392, 0.1392)
ob_triangle_012.location = (0.003542, 0.06892, -0.3957)
ob_triangle_012.scale = (0.1392, 0.1392, 0.1392)
ob_triangle_013.location = (0.2081, -0.1327, 0.7491)
ob_triangle_013.scale = (0.1392, 0.1392, 0.1392)
ob_triangle_014.location = (0.4953, 0.009052, 0.4036)
ob_triangle_014.scale = (0.1392, 0.1392, 0.1392)
ob_triangle_015.location = (0.3039, 0.4162, -0.5457)
ob_triangle_015.scale = (0.1392, 0.1392, 0.1392)
ob_triangle_016.location = (-0.1019, -0.2268, -0.302)
ob_triangle_016.scale = (0.1392, 0.1392, 0.1392)
ob_triangle_017.location = (-0.9641, -0.9392, -0.428)
ob_triangle_017.scale = (0.1392, 0.1392, 0.1392)
ob_triangle_018.location = (0.009769, -0.5075, -0.06209)
ob_triangle_018.scale = (0.1392, 0.1392, 0.1392)
ob_triangle_019.location = (0.4038, -0.2126, 0.2616)
ob_triangle_019.scale = (0.1392, 0.1392, 0.1392)
ob_triangle_020.location = (-0.8019, 0.1351, 0.2563)
ob_triangle_020.scale = (0.1392, 0.1392, 0.1392)
ob_triangle_021.location = (-0.5317, 0.0295, -0.1736)
ob_triangle_021.scale = (0.1392, 0.1392, 0.1392)
ob_triangle_022.location = (0.2826, -0.3605, 0.4042)
ob_triangle_022.scale = (0.1392, 0.1392, 0.1392)
ob_triangle_023.location = (0.1507, 0.1283, -0.8572)
ob_triangle_023.scale = (0.1392, 0.1392, 0.1392)
ob_triangle_024.location = (0.331, -0.3232, 0.6872)
ob_triangle_024.scale = (0.1392, 0.1392, 0.1392)
ob_triangle_025.location = (-0.2767, -0.5534, -0.06379)
ob_triangle_025.scale = (0.1392, 0.1392, 0.1392)
ob_triangle_026.location = (-0.01937, -0.7219, 0.3486)
ob_triangle_026.scale = (0.1392, 0.1392, 0.1392)
ob_triangle_027.location = (0.08276, 0.08445, -0.6817)
ob_triangle_027.scale = (0.1392, 0.1392, 0.1392)
ob_triangle_028.location = (0.1245, -0.2258, 0.04418)
ob_triangle_028.scale = (0.1392, 0.1392, 0.1392)
ob_triangle_029.location = (-0.1462, 0.001504, -0.0123)
ob_triangle_029.scale = (0.1392, 0.1392, 0.1392)
ob_triangle_030.location = (0.2475, -0.3412, 0.4931)
ob_triangle_030.scale = (0.1392, 0.1392, 0.1392)
ob_triangle_031.location = (0.2816, -0.4204, -0.1335)
ob_triangle_031.scale = (0.1392, 0.1392, 0.1392)
ob_triangle_032.location = (-0.6316, 0.1252, 0.2184)
ob_triangle_032.scale = (0.1392, 0.1392, 0.1392)
ob_triangle_033.location = (0.1991, -0.276, -0.002018)
ob_triangle_033.scale = (0.1392, 0.1392, 0.1392)
ob_triangle_034.location = (0.6169, -0.3523, 0.09973)
ob_triangle_034.scale = (0.1392, 0.1392, 0.1392)
ob_triangle_035.location = (-0.1698, -0.1698, 0.08989)
ob_triangle_035.scale = (0.1392, 0.1392, 0.1392)
ob_triangle_036.location = (0.1264, 0.1878, 0.9709)
ob_triangle_036.scale = (0.1392, 0.1392, 0.1392)
ob_triangle_037.location = (0.2981, 0.5642, 0.2408)
ob_triangle_037.scale = (0.1392, 0.1392, 0.1392)
ob_triangle_038.location = (-0.5022, 0.03863, -0.3858)
ob_triangle_038.scale = (0.1392, 0.1392, 0.1392)
ob_triangle_039.location = (0.0005191, -0.1076, -0.05844)
ob_triangle_039.scale = (0.1392, 0.1392, 0.1392)
ob_triangle_040.location = (-0.6292, -0.4711, -0.3554)
ob_triangle_040.scale = (0.1392, 0.1392, 0.1392)
ob_triangle_041.location = (0.5265, -0.3855, 0.08172)
ob_triangle_041.scale = (0.1392, 0.1392, 0.1392)
ob_triangle_042.location = (0.4113, -0.6288, -0.7961)
ob_triangle_042.scale = (0.1392, 0.1392, 0.1392)
ob_triangle_043.location = (0.911, -0.07064, -0.4173)
ob_triangle_043.scale = (0.1392, 0.1392, 0.1392)
ob_triangle_044.location = (0.01423, -0.4169, 0.2135)
ob_triangle_044.scale = (0.1392, 0.1392, 0.1392)
ob_triangle_045.location = (-0.1765, 0.08702, 0.3173)
ob_triangle_045.scale = (0.1392, 0.1392, 0.1392)
ob_triangle_046.location = (-0.9372, -0.08719, -0.3827)
ob_triangle_046.scale = (0.1392, 0.1392, 0.1392)
ob_triangle_047.location = (0.5136, -0.102, 0.09017)
ob_triangle_047.scale = (0.1392, 0.1392, 0.1392)
ob_triangle_048.location = (0.6867, -0.2666, 0.3645)
ob_triangle_048.scale = (0.1392, 0.1392, 0.1392)
ob_triangle_049.location = (-0.5478, -0.6039, -0.4551)
ob_triangle_049.scale = (0.1392, 0.1392, 0.1392)
ob_triangle_050.location = (0.1759, -0.3112, 0.1527)
ob_triangle_050.scale = (0.1392, 0.1392, 0.1392)
ob_triangle_051.location = (0.5997, 0.1586, 0.07703)
ob_triangle_051.scale = (0.1392, 0.1392, 0.1392)
ob_triangle_052.location = (-0.1845, 0.2103, 0.3663)
ob_triangle_052.scale = (0.1392, 0.1392, 0.1392)
ob_triangle_053.location = (-0.5747, -0.09256, -0.4506)
ob_triangle_053.scale = (0.1392, 0.1392, 0.1392)
ob_triangle_054.location = (0.1067, -0.05977, -0.7014)
ob_triangle_054.scale = (0.1392, 0.1392, 0.1392)
ob_triangle_055.location = (-0.1964, -0.1742, -0.6304)
ob_triangle_055.scale = (0.1392, 0.1392, 0.1392)
ob_triangle_056.location = (-0.04562, 0.5456, -0.05323)
ob_triangle_056.scale = (0.1392, 0.1392, 0.1392)
ob_triangle_057.location = (-0.3971, -0.09837, 0.1129)
ob_triangle_057.scale = (0.1392, 0.1392, 0.1392)
ob_triangle_058.location = (0.09246, -0.4462, -0.334)
ob_triangle_058.scale = (0.1392, 0.1392, 0.1392)
ob_triangle_059.location = (0.292, 0.341, -0.2358)
ob_triangle_059.scale = (0.1392, 0.1392, 0.1392)
ob_triangle_060.location = (0.2859, -0.5505, 0.2739)
ob_triangle_060.scale = (0.1392, 0.1392, 0.1392)
ob_triangle_061.location = (0.8425, 0.1707, 0.0322)
ob_triangle_061.scale = (0.1392, 0.1392, 0.1392)
ob_triangle_062.location = (-0.1813, 0.1851, -0.3599)
ob_triangle_062.scale = (0.1392, 0.1392, 0.1392)
ob_triangle_063.location = (-0.1436, 0.4164, -0.9997)
ob_triangle_063.scale = (0.1392, 0.1392, 0.1392)
ob_triangle_064.location = (-0.2703, 0.09503, 0.05377)
ob_triangle_064.scale = (0.1392, 0.1392, 0.1392)
ob_triangle_065.location = (-0.1116, 0.1896, 0.1873)
ob_triangle_065.scale = (0.1392, 0.1392, 0.1392)
ob_triangle_066.location = (0.1954, 0.3511, 0.2233)
ob_triangle_066.scale = (0.1392, 0.1392, 0.1392)
ob_triangle_067.location = (0.5331, -0.4723, -0.03626)
ob_triangle_067.scale = (0.1392, 0.1392, 0.1392)
ob_triangle_068.location = (-0.04055, -0.29, 0.3207)
ob_triangle_068.scale = (0.1392, 0.1392, 0.1392)
ob_triangle_069.location = (0.6194, -0.2089, -0.4057)
ob_triangle_069.scale = (0.1392, 0.1392, 0.1392)
ob_triangle_070.location = (0.3048, 0.603, -0.3338)
ob_triangle_070.scale = (0.1392, 0.1392, 0.1392)
ob_triangle_071.location = (0.3572, 0.1549, 0.1908)
ob_triangle_071.scale = (0.1392, 0.1392, 0.1392)
ob_triangle_072.location = (0.1515, -0.1946, 0.1251)
ob_triangle_072.scale = (0.1392, 0.1392, 0.1392)
ob_triangle_073.location = (0.5786, 0.3501, 0.2583)
ob_triangle_073.scale = (0.1392, 0.1392, 0.1392)
ob_triangle_074.location = (-1.143, -0.005301, -0.9397)
ob_triangle_074.scale = (0.1392, 0.1392, 0.1392)
ob_triangle_075.location = (0.2856, 0.4662, 0.8144)
ob_triangle_075.scale = (0.1392, 0.1392, 0.1392)
ob_triangle_076.location = (-0.007482, -0.01992, -0.2181)
ob_triangle_076.scale = (0.1392, 0.1392, 0.1392)
ob_triangle_077.location = (-0.1511, -0.2107, 0.5021)
ob_triangle_077.scale = (0.1392, 0.1392, 0.1392)
ob_triangle_078.location = (-0.4374, 0.6086, 0.9443)
ob_triangle_078.scale = (0.1392, 0.1392, 0.1392)
ob_triangle_079.location = (-0.7843, 0.3026, -0.6802)
ob_triangle_079.scale = (0.1392, 0.1392, 0.1392)
ob_triangle_080.location = (-0.2252, -0.3031, -0.4302)
ob_triangle_080.scale = (0.1392, 0.1392, 0.1392)
ob_triangle_081.location = (-0.3073, -0.3353, 0.7485)
ob_triangle_081.scale = (0.1392, 0.1392, 0.1392)
ob_triangle_082.location = (0.1684, -0.9239, 0.0478)
ob_triangle_082.scale = (0.1392, 0.1392, 0.1392)
ob_triangle_083.location = (0.2087, -0.555, 1.039)
ob_triangle_083.scale = (0.1392, 0.1392, 0.1392)
ob_triangle_084.location = (0.03556, 0.7979, -0.1328)
ob_triangle_084.scale = (0.1392, 0.1392, 0.1392)
ob_triangle_085.location = (0.398, -0.6866, 0.08455)
ob_triangle_085.scale = (0.1392, 0.1392, 0.1392)
ob_triangle_086.location = (-0.09626, 0.2388, 0.273)
ob_triangle_086.scale = (0.1392, 0.1392, 0.1392)
ob_triangle_087.location = (0.3832, 0.3066, 0.136)
ob_triangle_087.scale = (0.1392, 0.1392, 0.1392)
ob_triangle_088.location = (0.2559, -0.4945, -0.4215)
ob_triangle_088.scale = (0.1392, 0.1392, 0.1392)
ob_triangle_089.location = (-0.5194, -0.1975, -0.3971)
ob_triangle_089.scale = (0.1392, 0.1392, 0.1392)
ob_triangle_090.location = (0.2449, 0.3224, -0.613)
ob_triangle_090.scale = (0.1392, 0.1392, 0.1392)
ob_triangle_091.location = (-0.282, -0.1947, 0.06777)
ob_triangle_091.scale = (0.1392, 0.1392, 0.1392)
ob_triangle_092.location = (0.04499, -0.04652, -0.8628)
ob_triangle_092.scale = (0.1392, 0.1392, 0.1392)
ob_triangle_093.location = (0.07001, -0.07382, -0.05238)
ob_triangle_093.scale = (0.1392, 0.1392, 0.1392)
ob_triangle_094.location = (-0.2353, 0.08125, 0.1783)
ob_triangle_094.scale = (0.1392, 0.1392, 0.1392)
ob_triangle_095.location = (0.3503, -0.7337, 0.5238)
ob_triangle_095.scale = (0.1392, 0.1392, 0.1392)
ob_triangle_096.location = (0.1436, -0.4293, -0.2711)
ob_triangle_096.scale = (0.1392, 0.1392, 0.1392)
ob_triangle_097.location = (-0.3584, 0.3446, 0.3149)
ob_triangle_097.scale = (0.1392, 0.1392, 0.1392)
ob_triangle_098.location = (-0.6197, 0.5364, -0.04012)
ob_triangle_098.scale = (0.1392, 0.1392, 0.1392)
ob_triangle_099.location = (0.1962, 0.1927, 0.05141)
ob_triangle_099.scale = (0.1392, 0.1392, 0.1392)
ob_triangle_100.location = (0.1975, -0.2277, -0.2587)
ob_triangle_100.scale = (0.1392, 0.1392, 0.1392)
ob_triangle_101.location = (-0.3288, -0.5001, -0.2137)
ob_triangle_101.scale = (0.1392, 0.1392, 0.1392)
ob_triangle_102.location = (-0.08161, 0.2582, 0.1016)
ob_triangle_102.scale = (0.1392, 0.1392, 0.1392)
ob_triangle_103.location = (-0.1727, -0.09379, -0.08745)
ob_triangle_103.scale = (0.1392, 0.1392, 0.1392)
ob_triangle_104.location = (0.1204, -0.1353, -0.5036)
ob_triangle_104.scale = (0.1392, 0.1392, 0.1392)
ob_triangle_105.location = (-0.4601, -0.2627, -0.2543)
ob_triangle_105.scale = (0.1392, 0.1392, 0.1392)
ob_triangle_106.location = (0.6443, 0.8899, -0.4398)
ob_triangle_106.scale = (0.1392, 0.1392, 0.1392)
ob_triangle_107.location = (0.2899, -0.02447, 0.2644)
ob_triangle_107.scale = (0.1392, 0.1392, 0.1392)
ob_triangle_108.location = (0.06081, 0.2949, -0.1422)
ob_triangle_108.scale = (0.1392, 0.1392, 0.1392)
ob_triangle_109.location = (0.03715, -0.1113, 0.1247)
ob_triangle_109.scale = (0.1392, 0.1392, 0.1392)
ob_triangle_110.location = (-0.4489, 0.1648, -0.2271)
ob_triangle_110.scale = (0.1392, 0.1392, 0.1392)
ob_triangle_111.location = (0.05446, -0.8101, -0.1697)
ob_triangle_111.scale = (0.1392, 0.1392, 0.1392)
ob_triangle_112.location = (0.1799, -0.2093, -0.5528)
ob_triangle_112.scale = (0.1392, 0.1392, 0.1392)
ob_triangle_113.location = (-0.1031, 0.5039, -0.08439)
ob_triangle_113.scale = (0.1392, 0.1392, 0.1392)
ob_triangle_114.location = (-0.3527, -0.8604, 0.3277)
ob_triangle_114.scale = (0.1392, 0.1392, 0.1392)
ob_triangle_115.location = (0.5085, 0.3218, -0.2262)
ob_triangle_115.scale = (0.1392, 0.1392, 0.1392)
ob_triangle_116.location = (0.1027, -0.2492, 0.6438)
ob_triangle_116.scale = (0.1392, 0.1392, 0.1392)
ob_triangle_117.location = (-0.546, -0.1702, 0.2152)
ob_triangle_117.scale = (0.1392, 0.1392, 0.1392)
ob_triangle_118.location = (-0.03954, -0.3351, -0.7465)
ob_triangle_118.scale = (0.1392, 0.1392, 0.1392)
ob_triangle_119.location = (-0.07181, 0.1906, -0.1442)
ob_triangle_119.scale = (0.1392, 0.1392, 0.1392)
ob_triangle_120.location = (-0.08784, -0.807, 0.1468)
ob_triangle_120.scale = (0.1392, 0.1392, 0.1392)
ob_triangle_121.location = (0.3743, -0.331, 0.008853)
ob_triangle_121.scale = (0.1392, 0.1392, 0.1392)
ob_triangle_122.location = (-0.7833, 0.08283, 0.5223)
ob_triangle_122.scale = (0.1392, 0.1392, 0.1392)
ob_triangle_123.location = (-0.6662, 0.01643, 0.008126)
ob_triangle_123.scale = (0.1392, 0.1392, 0.1392)
ob_triangle_124.location = (0.1065, -0.09446, -0.05297)
ob_triangle_124.scale = (0.1392, 0.1392, 0.1392)
ob_triangle_125.location = (0.1197, -0.3276, 0.03321)
ob_triangle_125.scale = (0.1392, 0.1392, 0.1392)
ob_triangle_126.location = (-0.7654, 0.2723, -1.016)
ob_triangle_126.scale = (0.1392, 0.1392, 0.1392)
ob_triangle_127.location = (0.6408, 0.4539, -0.05948)
ob_triangle_127.scale = (0.1392, 0.1392, 0.1392)

# ---- collection membership
col_collection.objects.link(ob_triangle)
col_collection.objects.link(ob_triangle_001)
col_collection.objects.link(ob_triangle_002)
col_collection.objects.link(ob_triangle_003)
col_collection.objects.link(ob_triangle_004)
col_collection.objects.link(ob_triangle_005)
col_collection.objects.link(ob_triangle_006)
col_collection.objects.link(ob_triangle_007)
col_collection.objects.link(ob_triangle_008)
col_collection.objects.link(ob_triangle_009)
col_collection.objects.link(ob_triangle_010)
col_collection.objects.link(ob_triangle_011)
col_collection.objects.link(ob_triangle_012)
col_collection.objects.link(ob_triangle_013)
col_collection.objects.link(ob_triangle_014)
col_collection.objects.link(ob_triangle_015)
col_collection.objects.link(ob_triangle_016)
col_collection.objects.link(ob_triangle_017)
col_collection.objects.link(ob_triangle_018)
col_collection.objects.link(ob_triangle_019)
col_collection.objects.link(ob_triangle_020)
col_collection.objects.link(ob_triangle_021)
col_collection.objects.link(ob_triangle_022)
col_collection.objects.link(ob_triangle_023)
col_collection.objects.link(ob_triangle_024)
col_collection.objects.link(ob_triangle_025)
col_collection.objects.link(ob_triangle_026)
col_collection.objects.link(ob_triangle_027)
col_collection.objects.link(ob_triangle_028)
col_collection.objects.link(ob_triangle_029)
col_collection.objects.link(ob_triangle_030)
col_collection.objects.link(ob_triangle_031)
col_collection.objects.link(ob_triangle_032)
col_collection.objects.link(ob_triangle_033)
col_collection.objects.link(ob_triangle_034)
col_collection.objects.link(ob_triangle_035)
col_collection.objects.link(ob_triangle_036)
col_collection.objects.link(ob_triangle_037)
col_collection.objects.link(ob_triangle_038)
col_collection.objects.link(ob_triangle_039)
col_collection.objects.link(ob_triangle_040)
col_collection.objects.link(ob_triangle_041)
col_collection.objects.link(ob_triangle_042)
col_collection.objects.link(ob_triangle_043)
col_collection.objects.link(ob_triangle_044)
col_collection.objects.link(ob_triangle_045)
col_collection.objects.link(ob_triangle_046)
col_collection.objects.link(ob_triangle_047)
col_collection.objects.link(ob_triangle_048)
col_collection.objects.link(ob_triangle_049)
col_collection.objects.link(ob_triangle_050)
col_collection.objects.link(ob_triangle_051)
col_collection.objects.link(ob_triangle_052)
col_collection.objects.link(ob_triangle_053)
col_collection.objects.link(ob_triangle_054)
col_collection.objects.link(ob_triangle_055)
col_collection.objects.link(ob_triangle_056)
col_collection.objects.link(ob_triangle_057)
col_collection.objects.link(ob_triangle_058)
col_collection.objects.link(ob_triangle_059)
col_collection.objects.link(ob_triangle_060)
col_collection.objects.link(ob_triangle_061)
col_collection.objects.link(ob_triangle_062)
col_collection.objects.link(ob_triangle_063)
col_collection.objects.link(ob_triangle_064)
col_collection.objects.link(ob_triangle_065)
col_collection.objects.link(ob_triangle_066)
col_collection.objects.link(ob_triangle_067)
col_collection.objects.link(ob_triangle_068)
col_collection.objects.link(ob_triangle_069)
col_collection.objects.link(ob_triangle_070)
col_collection.objects.link(ob_triangle_071)
col_collection.objects.link(ob_triangle_072)
col_collection.objects.link(ob_triangle_073)
col_collection.objects.link(ob_triangle_074)
col_collection.objects.link(ob_triangle_075)
col_collection.objects.link(ob_triangle_076)
col_collection.objects.link(ob_triangle_077)
col_collection.objects.link(ob_triangle_078)
col_collection.objects.link(ob_triangle_079)
col_collection.objects.link(ob_triangle_080)
col_collection.objects.link(ob_triangle_081)
col_collection.objects.link(ob_triangle_082)
col_collection.objects.link(ob_triangle_083)
col_collection.objects.link(ob_triangle_084)
col_collection.objects.link(ob_triangle_085)
col_collection.objects.link(ob_triangle_086)
col_collection.objects.link(ob_triangle_087)
col_collection.objects.link(ob_triangle_088)
col_collection.objects.link(ob_triangle_089)
col_collection.objects.link(ob_triangle_090)
col_collection.objects.link(ob_triangle_091)
col_collection.objects.link(ob_triangle_092)
col_collection.objects.link(ob_triangle_093)
col_collection.objects.link(ob_triangle_094)
col_collection.objects.link(ob_triangle_095)
col_collection.objects.link(ob_triangle_096)
col_collection.objects.link(ob_triangle_097)
col_collection.objects.link(ob_triangle_098)
col_collection.objects.link(ob_triangle_099)
col_collection.objects.link(ob_triangle_100)
col_collection.objects.link(ob_triangle_101)
col_collection.objects.link(ob_triangle_102)
col_collection.objects.link(ob_triangle_103)
col_collection.objects.link(ob_triangle_104)
col_collection.objects.link(ob_triangle_105)
col_collection.objects.link(ob_triangle_106)
col_collection.objects.link(ob_triangle_107)
col_collection.objects.link(ob_triangle_108)
col_collection.objects.link(ob_triangle_109)
col_collection.objects.link(ob_triangle_110)
col_collection.objects.link(ob_triangle_111)
col_collection.objects.link(ob_triangle_112)
col_collection.objects.link(ob_triangle_113)
col_collection.objects.link(ob_triangle_114)
col_collection.objects.link(ob_triangle_115)
col_collection.objects.link(ob_triangle_116)
col_collection.objects.link(ob_triangle_117)
col_collection.objects.link(ob_triangle_118)
col_collection.objects.link(ob_triangle_119)
col_collection.objects.link(ob_triangle_120)
col_collection.objects.link(ob_triangle_121)
col_collection.objects.link(ob_triangle_122)
col_collection.objects.link(ob_triangle_123)
col_collection.objects.link(ob_triangle_124)
col_collection.objects.link(ob_triangle_125)
col_collection.objects.link(ob_triangle_126)
col_collection.objects.link(ob_triangle_127)

# ---- scene / render settings (as saved in the file)
scene.frame_start = 1; scene.frame_end = 250; scene.frame_set(1)
scene.render.engine = 'BLENDER_EEVEE_NEXT'
scene.cycles.sampling_pattern = 'TABULATED_SOBOL'
scene.view_settings.view_transform = 'Filmic'
bpy.context.view_layer.update()

# ---- added for rendering (the .blend has no active camera and no usable light): camera, sun
cam_auto = bpy.data.cameras.new('AutoCamera')
cam_auto.lens = 50.0
cam_auto.sensor_width = 36.0
cam_auto.clip_end = 1215.92
ob_auto_camera = bpy.data.objects.new('AutoCamera', cam_auto)
scene.collection.objects.link(ob_auto_camera)
ob_auto_camera.location = (69.2293, -83.1597, 55.4034)
ob_auto_camera.rotation_euler = (1.09748, -7.21219e-08, 0.694738)
scene.camera = ob_auto_camera
light_auto_sun = bpy.data.lights.new('AutoSun', 'SUN')
light_auto_sun.energy = 3.0
light_auto_sun.angle = 0.0523599
ob_auto_sun = bpy.data.objects.new('AutoSun', light_auto_sun)
scene.collection.objects.link(ob_auto_sun)
ob_auto_sun.rotation_euler = (0.872665, 0.174533, 0.523599)
bpy.context.view_layer.update()
